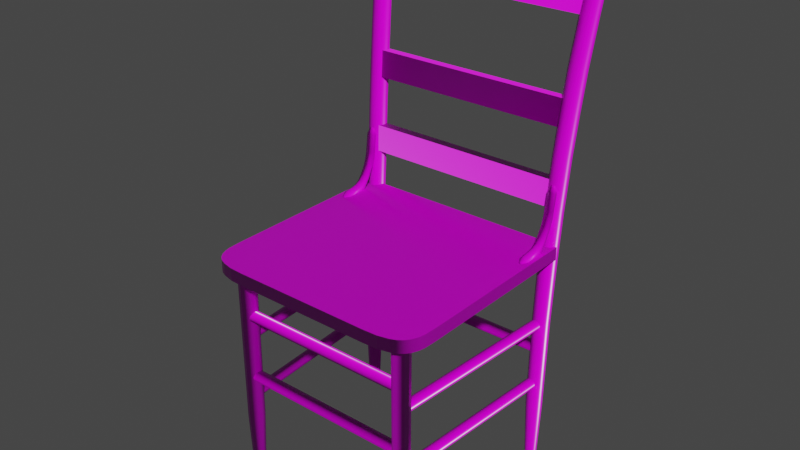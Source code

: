 # Source: painted_wooden_chair_02_4k.blend  (saved by Blender 4.0.36; exported with 4.5.12 LTS)
import bpy
from mathutils import Matrix  # noqa: F401  (used for matrix-valued properties, if any)

bpy.ops.wm.read_factory_settings(use_empty=True)
scene = bpy.context.scene
scene.name = 'Scene'

# ---- collections
col_painted_wooden_chair_02 = bpy.data.collections.new('painted_wooden_chair_02'); scene.collection.children.link(col_painted_wooden_chair_02)

# ---- images (referenced by path relative to the original .blend; pixels are not part of the script)
import os
ASSET_DIR = os.environ.get("B2B_ASSET_DIR", "")  # directory of the original .blend (textures are referenced by path, not embedded)
HERE = os.path.dirname(os.path.abspath(__file__))  # packed textures are extracted next to this script under _unpacked/

def load_image(name, relpath, width, height, colorspace="sRGB"):
    """Load a texture the original file referenced (path relative to the .blend, or extracted next to this script)."""
    p = next((c for c in (os.path.join(HERE, relpath), os.path.join(ASSET_DIR, relpath)) if relpath and os.path.exists(c)), "")
    if p:
        img = bpy.data.images.load(p, check_existing=True)
        img.name = name
    else:  # same state as the original file: an image datablock whose file is absent (Cycles renders it pink)
        img = bpy.data.images.new(name, width, height)
        img.source = "FILE"
        img.filepath = "//" + (relpath or name)
    img.colorspace_settings.name = colorspace
    return img
img_painted_wooden_chair_02_diff_png = load_image('painted_wooden_chair_02_diff.png', 'textures/painted_wooden_chair_02_diff_4k.jpg', 1024, 1024, 'sRGB')
img_painted_wooden_chair_02_rough_png = load_image('painted_wooden_chair_02_rough.png', 'textures/painted_wooden_chair_02_rough_4k.exr', 1024, 1024, 'Non-Color')
img_painted_wooden_chair_02_nor_gl_png = load_image('painted_wooden_chair_02_nor_gl.png', 'textures/painted_wooden_chair_02_nor_gl_4k.exr', 1024, 1024, 'Non-Color')

# ---- materials (node trees are filled in below, after node groups)
mat_painted_wooden_chair_02 = bpy.data.materials.new('painted_wooden_chair_02')
mat_painted_wooden_chair_02.use_transparent_shadow = False

# ---- node groups
ng_auto_smooth = bpy.data.node_groups.new('Auto Smooth', 'GeometryNodeTree')
_s = ng_auto_smooth.interface.new_socket(name='Geometry', in_out='OUTPUT', socket_type='NodeSocketGeometry')
_s = ng_auto_smooth.interface.new_socket(name='Geometry', in_out='INPUT', socket_type='NodeSocketGeometry')
_s = ng_auto_smooth.interface.new_socket(name='Angle', in_out='INPUT', socket_type='NodeSocketFloat')
_s.subtype = 'ANGLE'
_s.min_value = 0.0
_s.max_value = 3.142
ng_auto_smooth.is_modifier = True
_N = ng_auto_smooth.nodes; _L = ng_auto_smooth.links
n0 = _N.new('NodeGroupOutput'); n0.name = 'Group Output'; n0.location = (480, -100)
n1 = _N.new('NodeGroupInput'); n1.name = 'Group Input'; n1.location = (-420, -300)
n2 = _N.new('NodeGroupInput'); n2.name = 'Group Input.001'; n2.location = (-60, -100)
n3 = _N.new('GeometryNodeSetShadeSmooth'); n3.name = 'Set Shade Smooth'; n3.location = (120, -100)
n3.domain = 'EDGE'
n4 = _N.new('GeometryNodeSetShadeSmooth'); n4.name = 'Set Shade Smooth.001'; n4.location = (300, -100)
n5 = _N.new('GeometryNodeInputMeshEdgeAngle'); n5.name = 'Edge Angle'; n5.location = (-420, -220)
n6 = _N.new('GeometryNodeInputEdgeSmooth'); n6.name = 'Is Edge Smooth'; n6.location = (-60, -160)
n7 = _N.new('GeometryNodeInputShadeSmooth'); n7.name = 'Is Face Smooth'; n7.location = (-240, -340)
n8 = _N.new('FunctionNodeBooleanMath'); n8.name = 'Boolean Math'; n8.location = (-60, -220)
n9 = _N.new('FunctionNodeCompare'); n9.name = 'Compare'; n9.location = (-240, -180)
n9.operation = 'LESS_EQUAL'
_L.new(n5.outputs[0], n9.inputs[0])
_L.new(n4.outputs[0], n0.inputs[0])
_L.new(n1.outputs[1], n9.inputs[1])
_L.new(n9.outputs[0], n8.inputs[0])
_L.new(n7.outputs[0], n8.inputs[1])
_L.new(n2.outputs[0], n3.inputs[0])
_L.new(n6.outputs[0], n3.inputs[1])
_L.new(n3.outputs[0], n4.inputs[0])
_L.new(n8.outputs[0], n3.inputs[2])
n0.is_active_output = True

# ---- material node trees
mat_painted_wooden_chair_02.use_nodes = True; mat_painted_wooden_chair_02.node_tree.nodes.clear()
_N = mat_painted_wooden_chair_02.node_tree.nodes; _L = mat_painted_wooden_chair_02.node_tree.links
n0 = _N.new('ShaderNodeOutputMaterial'); n0.name = 'Material Output'; n0.location = (300, 300)
n1 = _N.new('ShaderNodeBsdfPrincipled'); n1.name = 'Principled BSDF'; n1.location = (10, 300)
n1.distribution = 'GGX'
n1.subsurface_method = 'BURLEY'
n1.inputs[3].default_value = 1.45
n1.inputs[27].default_value = (0.0, 0.0, 0.0, 1.0)
n1.inputs[28].default_value = 1.0
n2 = _N.new('ShaderNodeTexImage'); n2.name = 'Image Texture'; n2.location = (86, -40)
n2.label = 'Base Color'
n2.image = img_painted_wooden_chair_02_diff_png
n3 = _N.new('ShaderNodeTexImage'); n3.name = 'Image Texture.001'; n3.location = (86, -320)
n3.label = 'Roughness'
n3.image = img_painted_wooden_chair_02_rough_png
n4 = _N.new('ShaderNodeTexImage'); n4.name = 'Image Texture.002'; n4.location = (86, -600)
n4.label = 'Normal'
n4.image = img_painted_wooden_chair_02_nor_gl_png
n5 = _N.new('ShaderNodeNormalMap'); n5.name = 'Normal Map'; n5.location = (-240, -60)
n6 = _N.new('ShaderNodeMapping'); n6.name = 'Mapping'; n6.location = (230, -40)
n7 = _N.new('NodeReroute'); n7.name = 'Reroute'; n7.location = (36, -495)
n7.width = 16
n7.socket_idname = 'NodeSocketVector'
n8 = _N.new('ShaderNodeTexCoord'); n8.name = 'Texture Coordinate'; n8.location = (30, -40)
n9 = _N.new('NodeFrame'); n9.name = 'Frame'; n9.location = (-1270, 340)
n9.label = 'Mapping'
n9.width = 400
n10 = _N.new('NodeFrame'); n10.name = 'Frame.001'; n10.location = (-626, 540)
n10.label = 'Textures'
n10.width = 356
n2.parent = n10
n3.parent = n10
n4.parent = n10
n6.parent = n9
n7.parent = n10
n8.parent = n9
_L.new(n1.outputs[0], n0.inputs[0])
_L.new(n2.outputs[0], n1.inputs[0])
_L.new(n3.outputs[0], n1.inputs[2])
_L.new(n4.outputs[0], n5.inputs[1])
_L.new(n5.outputs[0], n1.inputs[5])
_L.new(n7.outputs[0], n2.inputs[0])
_L.new(n7.outputs[0], n3.inputs[0])
_L.new(n7.outputs[0], n4.inputs[0])
_L.new(n6.outputs[0], n7.inputs[0])
_L.new(n8.outputs[2], n6.inputs[0])
n0.is_active_output = True

# ---- world
world_world = bpy.data.worlds.new('World'); scene.world = world_world
world_world.use_nodes = True; world_world.node_tree.nodes.clear()
_N = world_world.node_tree.nodes; _L = world_world.node_tree.links
n0 = _N.new('ShaderNodeOutputWorld'); n0.name = 'World Output'; n0.location = (300, 300)
n1 = _N.new('ShaderNodeBackground'); n1.name = 'Background'; n1.location = (10, 300)
n1.inputs[0].default_value = (0.05088, 0.05088, 0.05088, 1.0)
_L.new(n1.outputs[0], n0.inputs[0])
n0.is_active_output = True
world_world.color = (0.05088, 0.05088, 0.05088)
world_world.use_sun_shadow = False
world_world.sun_shadow_jitter_overblur = 0.0

# ---- meshes
me_chair_001 = bpy.data.meshes.new('chair.001')
me_chair_001.from_pydata([(0.2015, -0.302, 0.5847), (0.2337, -0.3006, 0.5847), (0.248, -0.2977, 0.5847), (0.2638, -0.2911, 0.5848), (0.2757, -0.2821, 0.5849), (0.2845, -0.2708, 0.5849), (0.2911, -0.2556, 0.5849), (0.2973, -0.2285, 0.5848), (0.2988, -0.1906, 0.5847), (-0.2465, -0.302, 0.5845), (-0.2466, -0.3019, 0.5524), (-0.2465, -0.2971, 0.5845), (-0.2466, -0.2971, 0.5524), (0.2015, -0.302, 0.5525), (0.2337, -0.3006, 0.5525), (0.248, -0.2977, 0.5525), (0.2638, -0.2911, 0.5525), (0.2757, -0.2821, 0.5526), (0.2845, -0.2708, 0.5526), (0.2911, -0.2556, 0.5527), (0.2973, -0.2285, 0.5525), (0.2988, -0.1906, 0.5524), (-0.2548, -0.2544, 0.585), (-0.2552, -0.2546, 0.5524), (-0.2517, -0.2576, 0.585), (-0.2521, -0.2577, 0.5524), (0.2015, 0.2727, 0.5847), (0.2337, 0.2713, 0.5847), (0.248, 0.2684, 0.5847), (0.2638, 0.2618, 0.5848), (0.2757, 0.2528, 0.5849), (0.2845, 0.2415, 0.5849), (0.2911, 0.2263, 0.5849), (0.2973, 0.1992, 0.5848), (0.2988, 0.1614, 0.5847), (-0.2465, 0.2727, 0.5845), (-0.2466, 0.2726, 0.5524), (-0.2465, 0.2679, 0.5845), (-0.2466, 0.2678, 0.5524), (0.2015, 0.2727, 0.5525), (0.2337, 0.2713, 0.5525), (0.248, 0.2684, 0.5525), (0.2638, 0.2618, 0.5525), (0.2757, 0.2528, 0.5526), (0.2845, 0.2415, 0.5526), (0.2911, 0.2263, 0.5527), (0.2973, 0.1992, 0.5525), (0.2988, 0.1614, 0.5524), (-0.2548, 0.2252, 0.585), (-0.2552, 0.2253, 0.5524), (-0.2517, 0.2283, 0.585), (-0.2521, 0.2285, 0.5524), (0.2352, -0.2312, -3.328e-08), (0.2271, -0.2332, -3.328e-08), (0.2212, -0.2386, -3.328e-08), (0.219, -0.2459, -3.328e-08), (0.2212, -0.2533, -3.328e-08), (0.2271, -0.2587, -3.328e-08), (0.2352, -0.2607, -3.328e-08), (0.2432, -0.2587, -3.328e-08), (0.2492, -0.2533, -3.328e-08), (0.2513, -0.2459, -3.328e-08), (0.2492, -0.2386, -3.328e-08), (0.2432, -0.2332, -3.328e-08), (0.2352, -0.2259, 0.1439), (0.2242, -0.2285, 0.1439), (0.2161, -0.2359, 0.1439), (0.2132, -0.2459, 0.1439), (0.2161, -0.256, 0.1439), (0.2242, -0.2633, 0.1439), (0.2352, -0.266, 0.1439), (0.2462, -0.2633, 0.1439), (0.2542, -0.256, 0.1439), (0.2572, -0.2459, 0.1439), (0.2542, -0.2359, 0.1439), (0.2462, -0.2285, 0.1439), (0.2352, -0.2247, 0.5538), (0.2235, -0.2275, 0.5538), (0.215, -0.2353, 0.5538), (0.2119, -0.2459, 0.5538), (0.215, -0.2566, 0.5538), (0.2235, -0.2643, 0.5538), (0.2352, -0.2672, 0.5538), (0.2468, -0.2643, 0.5538), (0.2553, -0.2566, 0.5538), (0.2584, -0.2459, 0.5538), (0.2553, -0.2353, 0.5538), (0.2468, -0.2275, 0.5538), (0.2352, 0.2259, -3.328e-08), (0.2271, 0.2239, -3.328e-08), (0.2212, 0.2185, -3.328e-08), (0.219, 0.2111, -3.328e-08), (0.2212, 0.2038, -3.328e-08), (0.2271, 0.1984, -3.328e-08), (0.2352, 0.1964, -3.328e-08), (0.2432, 0.1984, -3.328e-08), (0.2492, 0.2038, -3.328e-08), (0.2513, 0.2111, -3.328e-08), (0.2492, 0.2185, -3.328e-08), (0.2432, 0.2239, -3.328e-08), (0.2352, 0.2312, 0.1439), (0.2242, 0.2285, 0.1439), (0.2161, 0.2212, 0.1439), (0.2132, 0.2111, 0.1439), (0.2161, 0.2011, 0.1439), (0.2242, 0.1937, 0.1439), (0.2352, 0.1911, 0.1439), (0.2462, 0.1937, 0.1439), (0.2542, 0.2011, 0.1439), (0.2572, 0.2111, 0.1439), (0.2542, 0.2212, 0.1439), (0.2462, 0.2285, 0.1439), (0.2352, 0.2324, 0.5538), (0.2235, 0.2295, 0.5538), (0.215, 0.2218, 0.5538), (0.2119, 0.2111, 0.5538), (0.215, 0.2005, 0.5538), (0.2235, 0.1927, 0.5538), (0.2352, 0.1899, 0.5538), (0.2468, 0.1927, 0.5538), (0.2553, 0.2005, 0.5538), (0.2584, 0.2111, 0.5538), (0.2553, 0.2218, 0.5538), (0.2468, 0.2295, 0.5538), (-0.2352, -0.2615, -3.328e-08), (-0.2432, -0.2635, -3.328e-08), (-0.2492, -0.2689, -3.328e-08), (-0.2513, -0.2763, -3.328e-08), (-0.2492, -0.2837, -3.328e-08), (-0.2432, -0.2891, -3.328e-08), (-0.2352, -0.291, -3.328e-08), (-0.2271, -0.2891, -3.328e-08), (-0.2212, -0.2837, -3.328e-08), (-0.219, -0.2763, -3.328e-08), (-0.2212, -0.2689, -3.328e-08), (-0.2271, -0.2635, -3.328e-08), (-0.2366, -0.2562, 0.1439), (-0.2476, -0.2589, 0.1439), (-0.2556, -0.2662, 0.1439), (-0.2585, -0.2763, 0.1439), (-0.2556, -0.2863, 0.1439), (-0.2476, -0.2937, 0.1439), (-0.2366, -0.2964, 0.1439), (-0.2256, -0.2937, 0.1439), (-0.2175, -0.2863, 0.1439), (-0.2146, -0.2763, 0.1439), (-0.2175, -0.2662, 0.1439), (-0.2256, -0.2589, 0.1439), (-0.2541, -0.2563, 0.5679), (-0.2662, -0.2593, 0.5669), (-0.2751, -0.2675, 0.5662), (-0.2784, -0.2786, 0.566), (-0.2751, -0.2898, 0.5662), (-0.2662, -0.2979, 0.5669), (-0.2541, -0.3009, 0.5679), (-0.242, -0.2979, 0.5689), (-0.2331, -0.2898, 0.5696), (-0.2298, -0.2786, 0.5698), (-0.2331, -0.2675, 0.5696), (-0.242, -0.2593, 0.5689), (-0.2646, -0.287, 0.3789), (-0.2561, -0.2948, 0.3793), (-0.2328, -0.2578, 0.3804), (-0.2444, -0.2549, 0.3799), (-0.2561, -0.2578, 0.3793), (-0.2646, -0.2656, 0.3789), (-0.2242, -0.287, 0.3808), (-0.2211, -0.2763, 0.381), (-0.2444, -0.2976, 0.3799), (-0.2677, -0.2763, 0.3788), (-0.2242, -0.2656, 0.3808), (-0.2328, -0.2948, 0.3804), (-0.2723, -0.2629, 0.7973), (-0.2844, -0.2659, 0.7959), (-0.2933, -0.274, 0.7949), (-0.2965, -0.2852, 0.7945), (-0.2933, -0.2963, 0.7949), (-0.2844, -0.3045, 0.7959), (-0.2723, -0.3074, 0.7973), (-0.2602, -0.3045, 0.7988), (-0.2514, -0.2963, 0.7998), (-0.2481, -0.2852, 0.8002), (-0.2514, -0.274, 0.7998), (-0.2602, -0.2659, 0.7988), (-0.2966, -0.2721, 0.9998), (-0.3086, -0.2751, 0.998), (-0.3174, -0.2833, 0.9967), (-0.3206, -0.2944, 0.9962), (-0.3174, -0.3056, 0.9967), (-0.3086, -0.3137, 0.998), (-0.2966, -0.3167, 0.9998), (-0.2845, -0.3137, 1.002), (-0.2757, -0.3056, 1.003), (-0.2725, -0.2944, 1.003), (-0.2757, -0.2833, 1.003), (-0.2845, -0.2751, 1.002), (-0.3395, -0.2913, 1.264), (-0.3514, -0.2942, 1.263), (-0.3601, -0.3022, 1.263), (-0.3633, -0.3131, 1.263), (-0.3601, -0.324, 1.263), (-0.3514, -0.3319, 1.263), (-0.3395, -0.3349, 1.264), (-0.3275, -0.3319, 1.264), (-0.3188, -0.324, 1.264), (-0.3156, -0.3131, 1.264), (-0.3188, -0.3022, 1.264), (-0.3275, -0.2942, 1.264), (-0.3258, -0.321, 1.112), (-0.3346, -0.3129, 1.111), (-0.3139, -0.2799, 1.113), (-0.3019, -0.2828, 1.114), (-0.3346, -0.2909, 1.111), (-0.3258, -0.2828, 1.112), (-0.2899, -0.3019, 1.115), (-0.2931, -0.3129, 1.115), (-0.3139, -0.324, 1.113), (-0.3378, -0.3019, 1.111), (-0.2931, -0.2909, 1.115), (-0.3019, -0.321, 1.114), (-0.2836, -0.2673, 0.8986), (-0.2715, -0.2702, 0.9002), (-0.3045, -0.2784, 0.8958), (-0.2957, -0.2702, 0.897), (-0.2595, -0.2895, 0.9018), (-0.2627, -0.3007, 0.9014), (-0.2836, -0.3118, 0.8986), (-0.2957, -0.3088, 0.897), (-0.3077, -0.2895, 0.8954), (-0.2627, -0.2784, 0.9014), (-0.2715, -0.3088, 0.9002), (-0.3045, -0.3007, 0.8958), (-0.237, -0.2807, 0.6685), (-0.2402, -0.2918, 0.6681), (-0.2612, -0.303, 0.6661), (-0.2733, -0.3, 0.665), (-0.2855, -0.2807, 0.6638), (-0.2822, -0.2696, 0.6641), (-0.2402, -0.2696, 0.6681), (-0.2491, -0.3, 0.6673), (-0.2822, -0.2918, 0.6641), (-0.2491, -0.2614, 0.6673), (-0.2733, -0.2614, 0.665), (-0.2612, -0.2584, 0.6661), (-0.2352, 0.2312, 3.328e-08), (-0.2432, 0.2332, 3.328e-08), (-0.2492, 0.2386, 3.328e-08), (-0.2513, 0.2459, 3.328e-08), (-0.2492, 0.2533, 3.328e-08), (-0.2432, 0.2587, 3.328e-08), (-0.2352, 0.2607, 3.328e-08), (-0.2271, 0.2587, 3.328e-08), (-0.2212, 0.2533, 3.328e-08), (-0.219, 0.2459, 3.328e-08), (-0.2212, 0.2386, 3.328e-08), (-0.2271, 0.2332, 3.328e-08), (-0.2366, 0.2259, 0.1439), (-0.2476, 0.2285, 0.1439), (-0.2556, 0.2359, 0.1439), (-0.2585, 0.2459, 0.1439), (-0.2556, 0.256, 0.1439), (-0.2476, 0.2633, 0.1439), (-0.2366, 0.266, 0.1439), (-0.2256, 0.2633, 0.1439), (-0.2175, 0.256, 0.1439), (-0.2146, 0.2459, 0.1439), (-0.2175, 0.2359, 0.1439), (-0.2256, 0.2285, 0.1439), (-0.2541, 0.226, 0.5679), (-0.2662, 0.229, 0.5669), (-0.2751, 0.2371, 0.5662), (-0.2784, 0.2483, 0.566), (-0.2751, 0.2594, 0.5662), (-0.2662, 0.2676, 0.5669), (-0.2541, 0.2706, 0.5679), (-0.242, 0.2676, 0.5689), (-0.2331, 0.2594, 0.5696), (-0.2298, 0.2483, 0.5698), (-0.2331, 0.2371, 0.5696), (-0.242, 0.229, 0.5689), (-0.2646, 0.2566, 0.3789), (-0.2561, 0.2644, 0.3793), (-0.2328, 0.2275, 0.3804), (-0.2444, 0.2246, 0.3799), (-0.2561, 0.2275, 0.3793), (-0.2646, 0.2353, 0.3789), (-0.2242, 0.2566, 0.3808), (-0.2211, 0.2459, 0.381), (-0.2444, 0.2673, 0.3799), (-0.2677, 0.2459, 0.3788), (-0.2242, 0.2353, 0.3808), (-0.2328, 0.2644, 0.3804), (-0.2723, 0.2325, 0.7973), (-0.2844, 0.2355, 0.7959), (-0.2933, 0.2437, 0.7949), (-0.2965, 0.2548, 0.7945), (-0.2933, 0.266, 0.7949), (-0.2844, 0.2741, 0.7959), (-0.2723, 0.2771, 0.7973), (-0.2602, 0.2741, 0.7988), (-0.2514, 0.266, 0.7998), (-0.2481, 0.2548, 0.8002), (-0.2514, 0.2437, 0.7998), (-0.2602, 0.2355, 0.7988), (-0.2966, 0.2418, 0.9998), (-0.3086, 0.2448, 0.998), (-0.3174, 0.2529, 0.9967), (-0.3206, 0.2641, 0.9962), (-0.3174, 0.2752, 0.9967), (-0.3086, 0.2834, 0.998), (-0.2966, 0.2864, 0.9998), (-0.2845, 0.2834, 1.002), (-0.2757, 0.2752, 1.003), (-0.2725, 0.2641, 1.003), (-0.2757, 0.2529, 1.003), (-0.2845, 0.2448, 1.002), (-0.3395, 0.261, 1.264), (-0.3514, 0.2639, 1.263), (-0.3601, 0.2719, 1.263), (-0.3633, 0.2827, 1.263), (-0.3601, 0.2936, 1.263), (-0.3514, 0.3016, 1.263), (-0.3395, 0.3045, 1.264), (-0.3275, 0.3016, 1.264), (-0.3188, 0.2936, 1.264), (-0.3156, 0.2827, 1.264), (-0.3188, 0.2719, 1.264), (-0.3275, 0.2639, 1.264), (-0.3258, 0.2907, 1.112), (-0.3346, 0.2826, 1.111), (-0.3139, 0.2495, 1.113), (-0.3019, 0.2525, 1.114), (-0.3346, 0.2605, 1.111), (-0.3258, 0.2525, 1.112), (-0.2899, 0.2716, 1.115), (-0.2931, 0.2826, 1.115), (-0.3139, 0.2936, 1.113), (-0.3378, 0.2716, 1.111), (-0.2931, 0.2605, 1.115), (-0.3019, 0.2907, 1.114), (-0.2836, 0.2369, 0.8986), (-0.2715, 0.2399, 0.9002), (-0.3045, 0.2481, 0.8958), (-0.2957, 0.2399, 0.897), (-0.2595, 0.2592, 0.9018), (-0.2627, 0.2703, 0.9014), (-0.2836, 0.2815, 0.8986), (-0.2957, 0.2785, 0.897), (-0.3077, 0.2592, 0.8954), (-0.2627, 0.2481, 0.9014), (-0.2715, 0.2785, 0.9002), (-0.3045, 0.2703, 0.8958), (-0.237, 0.2504, 0.6685), (-0.2402, 0.2615, 0.6681), (-0.2612, 0.2726, 0.6661), (-0.2733, 0.2697, 0.665), (-0.2855, 0.2504, 0.6638), (-0.2822, 0.2392, 0.6641), (-0.2402, 0.2392, 0.6681), (-0.2491, 0.2697, 0.6673), (-0.2822, 0.2615, 0.6641), (-0.2491, 0.2311, 0.6673), (-0.2733, 0.2311, 0.665), (-0.2612, 0.2281, 0.6661), (-0.2735, -0.2711, 0.6753), (-0.2784, -0.2711, 0.7422), (-0.2735, 0.2409, 0.6753), (-0.2784, 0.2409, 0.7422), (-0.2467, -0.2711, 0.6771), (-0.2516, -0.2711, 0.7439), (-0.2467, 0.2409, 0.6771), (-0.2516, 0.2409, 0.7439), (-0.2935, -0.2762, 0.8628), (-0.301, -0.2762, 0.9294), (-0.2935, 0.2435, 0.8628), (-0.301, 0.2435, 0.9294), (-0.2667, -0.2762, 0.8655), (-0.2743, -0.2762, 0.9322), (-0.2667, 0.2435, 0.8655), (-0.2743, 0.2435, 0.9322), (-0.3255, -0.2993, 1.112), (-0.3488, -0.2993, 1.25), (-0.3255, 0.2717, 1.112), (-0.3488, 0.2717, 1.25), (-0.2989, -0.2993, 1.116), (-0.3223, -0.2993, 1.254), (-0.2989, 0.2717, 1.116), (-0.3223, 0.2717, 1.254), (0.2202, -0.2345, 0.4296), (0.2222, -0.2345, 0.4368), (0.2278, -0.2345, 0.4421), (0.2354, -0.2345, 0.4441), (0.243, -0.2345, 0.4421), (0.2485, -0.2345, 0.4368), (0.2506, -0.2351, 0.4296), (0.2485, -0.2345, 0.4224), (0.243, -0.2345, 0.4171), (0.2354, -0.2345, 0.4151), (0.2278, -0.2345, 0.4171), (0.2222, -0.2345, 0.4224), (0.2202, 0.2027, 0.4296), (0.2222, 0.2027, 0.4368), (0.2278, 0.2027, 0.4421), (0.2354, 0.2027, 0.4441), (0.243, 0.2027, 0.4421), (0.2485, 0.2027, 0.4368), (0.2506, 0.2027, 0.4296), (0.2485, 0.2027, 0.4224), (0.243, 0.2027, 0.4171), (0.2354, 0.2027, 0.4151), (0.2278, 0.2027, 0.4171), (0.2222, 0.2027, 0.4224), (0.2202, -0.2355, 0.264), (0.2222, -0.2345, 0.2712), (0.2278, -0.2345, 0.2765), (0.2354, -0.2345, 0.2784), (0.243, -0.2345, 0.2765), (0.2485, -0.2345, 0.2712), (0.2506, -0.2357, 0.264), (0.2485, -0.2345, 0.2567), (0.243, -0.2345, 0.2514), (0.2354, -0.2345, 0.2495), (0.2278, -0.2345, 0.2514), (0.2222, -0.2345, 0.2567), (0.2202, 0.2027, 0.264), (0.2222, 0.2027, 0.2712), (0.2278, 0.2027, 0.2765), (0.2354, 0.2027, 0.2784), (0.243, 0.2027, 0.2765), (0.2485, 0.2027, 0.2712), (0.2506, 0.2027, 0.264), (0.2485, 0.2027, 0.2567), (0.243, 0.2027, 0.2514), (0.2354, 0.2027, 0.2495), (0.2278, 0.2027, 0.2514), (0.2222, 0.2027, 0.2567), (0.231, -0.2319, 0.3741), (0.2312, -0.2338, 0.3813), (0.2316, -0.2388, 0.3866), (0.2321, -0.2458, 0.3885), (0.2327, -0.2527, 0.3866), (0.2331, -0.2578, 0.3813), (0.2333, -0.2596, 0.3741), (0.2331, -0.2578, 0.3668), (0.2327, -0.2527, 0.3615), (0.2321, -0.2458, 0.3596), (0.2316, -0.2388, 0.3615), (0.2312, -0.2338, 0.3668), (-0.2445, -0.2635, 0.3741), (-0.2443, -0.2654, 0.3813), (-0.2439, -0.2705, 0.3866), (-0.2433, -0.2774, 0.3885), (-0.2428, -0.2843, 0.3866), (-0.2424, -0.2894, 0.3813), (-0.2422, -0.2912, 0.3741), (-0.2424, -0.2894, 0.3668), (-0.2428, -0.2843, 0.3615), (-0.2433, -0.2774, 0.3596), (-0.2439, -0.2705, 0.3615), (-0.2443, -0.2654, 0.3668), (0.2313, -0.2319, 0.2084), (0.2314, -0.2338, 0.2157), (0.2318, -0.2388, 0.221), (0.2324, -0.2458, 0.2229), (0.233, -0.2527, 0.221), (0.2334, -0.2578, 0.2157), (0.2335, -0.2596, 0.2084), (0.2334, -0.2578, 0.2012), (0.233, -0.2527, 0.1959), (0.2324, -0.2458, 0.194), (0.2318, -0.2388, 0.1959), (0.2314, -0.2338, 0.2012), (-0.2467, -0.2635, 0.2084), (-0.2466, -0.2654, 0.2157), (-0.2462, -0.2705, 0.221), (-0.2456, -0.2774, 0.2229), (-0.245, -0.2843, 0.221), (-0.2446, -0.2894, 0.2157), (-0.2445, -0.2912, 0.2084), (-0.2446, -0.2894, 0.2012), (-0.245, -0.2843, 0.1959), (-0.2456, -0.2774, 0.194), (-0.2462, -0.2705, 0.1959), (-0.2466, -0.2654, 0.2012), (-0.2561, -0.2698, 0.3017), (-0.254, -0.2698, 0.309), (-0.2485, -0.2698, 0.3143), (-0.2409, -0.2698, 0.3162), (-0.2333, -0.2698, 0.3143), (-0.2277, -0.2698, 0.309), (-0.2257, -0.2698, 0.3017), (-0.2277, -0.2698, 0.2945), (-0.2333, -0.2698, 0.2892), (-0.2409, -0.2698, 0.2873), (-0.2485, -0.2698, 0.2892), (-0.254, -0.2698, 0.2945), (-0.2561, 0.238, 0.3017), (-0.254, 0.238, 0.309), (-0.2485, 0.238, 0.3143), (-0.2409, 0.238, 0.3162), (-0.2333, 0.238, 0.3143), (-0.2277, 0.238, 0.309), (-0.2257, 0.238, 0.3017), (-0.2277, 0.238, 0.2945), (-0.2333, 0.238, 0.2892), (-0.2409, 0.238, 0.2873), (-0.2485, 0.238, 0.2892), (-0.254, 0.238, 0.2945), (-0.1438, -0.2909, 0.5844), (-0.1384, -0.2885, 0.5843), (-0.13, -0.2836, 0.5844), (-0.1283, -0.2804, 0.5843), (-0.1289, -0.2776, 0.5843), (-0.1332, -0.2742, 0.5843), (-0.1435, -0.2695, 0.5843), (-0.1553, -0.2691, 0.5844), (-0.1771, -0.27, 0.5843), (-0.1975, -0.272, 0.5843), (-0.2024, -0.2765, 0.5843), (-0.2045, -0.279, 0.5843), (-0.2044, -0.2829, 0.5843), (-0.2016, -0.2863, 0.5843), (-0.1982, -0.2894, 0.5843), (-0.1918, -0.2905, 0.5843), (-0.1717, -0.2912, 0.5843), (-0.1471, -0.2912, 0.5843), (-0.1294, -0.2799, 0.588), (-0.1443, -0.2798, 0.5961), (-0.167, -0.281, 0.5977), (-0.181, -0.2809, 0.601), (-0.193, -0.2809, 0.6083), (-0.2035, -0.2801, 0.621), (-0.2105, -0.2807, 0.6331), (-0.2168, -0.2807, 0.6469), (-0.2219, -0.2809, 0.6642), (-0.2244, -0.2808, 0.678), (-0.227, -0.2746, 0.678), (-0.2296, -0.2822, 0.7229), (-0.2374, -0.2818, 0.7348), (-0.24, -0.2816, 0.7367), (-0.2444, -0.282, 0.7376), (-0.2444, -0.2859, 0.7366), (-0.2445, -0.2889, 0.7333), (-0.2449, -0.2919, 0.7266), (-0.2448, -0.2925, 0.7183), (-0.2424, -0.292, 0.6901), (-0.2409, -0.2908, 0.6705), (-0.239, -0.2895, 0.6502), (-0.2382, -0.2886, 0.6416), (-0.237, -0.2861, 0.6347), (-0.2361, -0.2833, 0.6297), (-0.2358, -0.2805, 0.6285), (-0.236, -0.2782, 0.6306), (-0.2367, -0.2757, 0.6354), (-0.2377, -0.2734, 0.6425), (-0.2389, -0.272, 0.6505), (-0.2398, -0.2711, 0.659), (-0.2423, -0.2709, 0.6845), (-0.2459, -0.2707, 0.7166), (-0.2462, -0.2709, 0.7217), (-0.2457, -0.273, 0.7282), (-0.2454, -0.2756, 0.7347), (-0.2448, -0.2789, 0.7372), (-0.2381, -0.2858, 0.7335), (-0.2384, -0.2776, 0.7339), (-0.2404, -0.2872, 0.7334), (-0.2334, -0.2896, 0.7226), (-0.2277, -0.2893, 0.6776), (-0.225, -0.2889, 0.6647), (-0.2192, -0.2889, 0.6448), (-0.2127, -0.2892, 0.6303), (-0.2056, -0.2887, 0.6189), (-0.1943, -0.2879, 0.6063), (-0.182, -0.2874, 0.599), (-0.1654, -0.2874, 0.5951), (-0.1443, -0.2863, 0.5941), (-0.1304, -0.2827, 0.5877), (-0.1431, -0.2897, 0.5893), (-0.1638, -0.2904, 0.5912), (-0.1861, -0.2915, 0.5942), (-0.1989, -0.2921, 0.6006), (-0.2118, -0.2922, 0.617), (-0.2189, -0.2923, 0.629), (-0.2256, -0.2924, 0.6441), (-0.2308, -0.2923, 0.6636), (-0.2332, -0.2923, 0.6772), (-0.2381, -0.2923, 0.721), (-0.2397, -0.2905, 0.7271), (-0.2318, -0.2752, 0.7227), (-0.224, -0.2748, 0.6627), (-0.2193, -0.2741, 0.6457), (-0.213, -0.2737, 0.6313), (-0.206, -0.2735, 0.6193), (-0.1942, -0.2735, 0.6054), (-0.1819, -0.273, 0.598), (-0.1671, -0.273, 0.5948), (-0.1444, -0.2729, 0.5932), (-0.1303, -0.2771, 0.5875), (-0.1445, -0.2699, 0.5887), (-0.1677, -0.2698, 0.59), (-0.1857, -0.2696, 0.5923), (-0.2, -0.27, 0.6026), (-0.2114, -0.2702, 0.6166), (-0.2182, -0.2706, 0.6301), (-0.2255, -0.2705, 0.6445), (-0.2303, -0.2708, 0.6634), (-0.2327, -0.2709, 0.6782), (-0.2365, -0.2715, 0.7216), (-0.2408, -0.2763, 0.734), (-0.2053, -0.2905, 0.594), (-0.2183, -0.291, 0.6132), (-0.227, -0.2906, 0.6274), (-0.2116, -0.2842, 0.593), (-0.2239, -0.2849, 0.6111), (-0.2321, -0.2826, 0.6249), (-0.2076, -0.2715, 0.5966), (-0.2189, -0.272, 0.6122), (-0.2271, -0.2718, 0.6282), (-0.2127, -0.2772, 0.595), (-0.2236, -0.2762, 0.612), (-0.1441, 0.2404, 0.5846), (-0.1386, 0.2427, 0.5844), (-0.1301, 0.2475, 0.5844), (-0.1284, 0.2506, 0.5843), (-0.1288, 0.2534, 0.5843), (-0.1331, 0.2569, 0.5842), (-0.1433, 0.2618, 0.5841), (-0.1551, 0.2624, 0.5842), (-0.1769, 0.2618, 0.5841), (-0.1973, 0.2602, 0.5842), (-0.2024, 0.2559, 0.5842), (-0.2045, 0.2534, 0.5843), (-0.2044, 0.2494, 0.5843), (-0.2017, 0.246, 0.5844), (-0.1983, 0.2429, 0.5844), (-0.192, 0.2416, 0.5845), (-0.1719, 0.2406, 0.5845), (-0.1473, 0.2401, 0.5845), (-0.1294, 0.2512, 0.588), (-0.1443, 0.2517, 0.5961), (-0.167, 0.251, 0.5977), (-0.181, 0.2513, 0.601), (-0.193, 0.2517, 0.6083), (-0.2034, 0.2528, 0.621), (-0.2105, 0.2526, 0.6331), (-0.2168, 0.2529, 0.6469), (-0.2219, 0.2532, 0.6642), (-0.2244, 0.2536, 0.678), (-0.2269, 0.2598, 0.6778), (-0.2296, 0.253, 0.7229), (-0.2373, 0.2538, 0.7348), (-0.2399, 0.2541, 0.7367), (-0.2451, 0.2538, 0.7372), (-0.2451, 0.2503, 0.7361), (-0.2453, 0.2476, 0.733), (-0.2458, 0.2448, 0.7263), (-0.2456, 0.2441, 0.7181), (-0.2433, 0.244, 0.6903), (-0.2418, 0.2432, 0.6708), (-0.2399, 0.2439, 0.6507), (-0.2391, 0.2446, 0.6421), (-0.2378, 0.2483, 0.6352), (-0.2369, 0.2506, 0.6302), (-0.2366, 0.2531, 0.629), (-0.2368, 0.2552, 0.631), (-0.2373, 0.2575, 0.6358), (-0.2383, 0.2597, 0.6427), (-0.2394, 0.2611, 0.6506), (-0.2414, 0.2616, 0.6591), (-0.2439, 0.2622, 0.6843), (-0.2462, 0.2639, 0.7161), (-0.2465, 0.2638, 0.7212), (-0.2462, 0.2617, 0.7277), (-0.2459, 0.2595, 0.7341), (-0.2454, 0.2566, 0.7367), (-0.2381, 0.2497, 0.7336), (-0.2383, 0.2579, 0.7338), (-0.2405, 0.2483, 0.7335), (-0.2335, 0.2456, 0.7227), (-0.2278, 0.2451, 0.6777), (-0.2252, 0.2452, 0.6648), (-0.2193, 0.2448, 0.645), (-0.2129, 0.2441, 0.6305), (-0.2057, 0.2443, 0.6191), (-0.1945, 0.2447, 0.6064), (-0.1821, 0.2448, 0.5991), (-0.1655, 0.2445, 0.5952), (-0.1444, 0.2452, 0.5942), (-0.1305, 0.2484, 0.5877), (-0.1433, 0.2416, 0.5895), (-0.164, 0.2414, 0.5914), (-0.1863, 0.2407, 0.5944), (-0.1991, 0.2405, 0.6008), (-0.212, 0.2408, 0.6172), (-0.2191, 0.2411, 0.6292), (-0.2258, 0.2414, 0.6443), (-0.231, 0.2419, 0.6638), (-0.2334, 0.2421, 0.6774), (-0.2383, 0.243, 0.7212), (-0.2398, 0.245, 0.7273), (-0.2316, 0.26, 0.7226), (-0.2239, 0.2592, 0.6626), (-0.2192, 0.2596, 0.6456), (-0.2128, 0.2596, 0.6311), (-0.2059, 0.2595, 0.6192), (-0.1941, 0.259, 0.6053), (-0.1818, 0.2592, 0.5979), (-0.1669, 0.2588, 0.5947), (-0.1442, 0.2586, 0.593), (-0.1302, 0.254, 0.5874), (-0.1443, 0.2615, 0.5885), (-0.1675, 0.262, 0.5898), (-0.1854, 0.2625, 0.5921), (-0.1998, 0.2626, 0.6024), (-0.2112, 0.2629, 0.6164), (-0.218, 0.2628, 0.6299), (-0.2252, 0.2633, 0.6443), (-0.2301, 0.2634, 0.6632), (-0.2325, 0.2636, 0.678), (-0.2362, 0.2638, 0.7214), (-0.2407, 0.2593, 0.7339), (-0.2055, 0.242, 0.5941), (-0.2185, 0.2421, 0.6134), (-0.2272, 0.2429, 0.6276), (-0.2117, 0.2484, 0.593), (-0.224, 0.2482, 0.6112), (-0.2321, 0.2509, 0.6249), (-0.2074, 0.2611, 0.5964), (-0.2188, 0.2611, 0.6121), (-0.2269, 0.2617, 0.628), (-0.2126, 0.2555, 0.595), (-0.2235, 0.257, 0.6119), (0.2295, 0.1984, 0.3741), (0.2296, 0.2002, 0.3813), (0.23, 0.2053, 0.3866), (0.2306, 0.2122, 0.3885), (0.2311, 0.2191, 0.3866), (0.2316, 0.2242, 0.3813), (0.2317, 0.2261, 0.3741), (0.2316, 0.2242, 0.3668), (0.2311, 0.2191, 0.3615), (0.2306, 0.2122, 0.3596), (0.23, 0.2053, 0.3615), (0.2296, 0.2002, 0.3668), (-0.2489, 0.23, 0.3741), (-0.2488, 0.2318, 0.3813), (-0.2483, 0.2369, 0.3866), (-0.2478, 0.2438, 0.3885), (-0.2472, 0.2508, 0.3866), (-0.2468, 0.2558, 0.3813), (-0.2467, 0.2577, 0.3741), (-0.2468, 0.2558, 0.3668), (-0.2472, 0.2508, 0.3615), (-0.2478, 0.2438, 0.3596), (-0.2483, 0.2369, 0.3615), (-0.2488, 0.2318, 0.3668), (0.2297, 0.1984, 0.2084), (0.2299, 0.2002, 0.2157), (0.2303, 0.2053, 0.221), (0.2308, 0.2122, 0.2229), (0.2314, 0.2191, 0.221), (0.2318, 0.2242, 0.2157), (0.232, 0.2261, 0.2084), (0.2318, 0.2242, 0.2012), (0.2314, 0.2191, 0.1959), (0.2308, 0.2122, 0.194), (0.2303, 0.2053, 0.1959), (0.2299, 0.2002, 0.2012), (-0.2512, 0.23, 0.2084), (-0.251, 0.2318, 0.2157), (-0.2506, 0.2369, 0.221), (-0.25, 0.2438, 0.2229), (-0.2495, 0.2508, 0.221), (-0.2491, 0.2558, 0.2157), (-0.2489, 0.2577, 0.2084), (-0.2491, 0.2558, 0.2012), (-0.2495, 0.2508, 0.1959), (-0.25, 0.2438, 0.194), (-0.2506, 0.2369, 0.1959), (-0.251, 0.2318, 0.2012)], [], [(10, 9, 11, 12), (6, 19, 20, 7), (4, 17, 18, 5), (2, 15, 16, 3), (0, 13, 14, 1), (7, 20, 21, 8), (5, 18, 19, 6), (3, 16, 17, 4), (1, 14, 15, 2), (10, 13, 0, 9), (36, 38, 37, 35), (32, 33, 46, 45), (30, 31, 44, 43), (28, 29, 42, 41), (26, 27, 40, 39), (33, 34, 47, 46), (31, 32, 45, 44), (29, 30, 43, 42), (27, 28, 41, 40), (47, 34, 8, 21), (23, 22, 48, 49), (25, 24, 22, 23), (50, 51, 49, 48), (26, 39, 36, 35), (37, 38, 51, 50), (12, 11, 24, 25), (34, 48, 22, 8), (7, 8, 22, 24), (11, 9, 0, 1), (24, 11, 1, 2), (7, 24, 2, 3), (6, 7, 3, 4), (6, 4, 5), (27, 26, 35, 37), (50, 48, 34, 33), (37, 50, 33, 32), (27, 37, 32, 31), (28, 27, 31, 30), (28, 30, 29), (47, 21, 23, 49), (25, 23, 21, 20), (12, 25, 20, 19), (10, 12, 19, 18), (13, 10, 18, 17), (14, 13, 17, 16), (14, 16, 15), (46, 47, 49, 51), (45, 46, 51, 38), (44, 45, 38, 36), (43, 44, 36, 39), (42, 43, 39, 40), (42, 40, 41), (59, 71, 70, 58), (56, 68, 67, 55), (63, 75, 74, 62), (53, 65, 64, 52), (60, 72, 71, 59), (57, 69, 68, 56), (52, 64, 75, 63), (54, 66, 65, 53), (61, 73, 72, 60), (58, 70, 69, 57), (55, 67, 66, 54), (62, 74, 73, 61), (69, 81, 80, 68), (64, 76, 87, 75), (66, 78, 77, 65), (73, 85, 84, 72), (70, 82, 81, 69), (67, 79, 78, 66), (74, 86, 85, 73), (71, 83, 82, 70), (68, 80, 79, 67), (75, 87, 86, 74), (65, 77, 76, 64), (72, 84, 83, 71), (53, 52, 63, 62, 61, 60, 59, 58, 57, 56, 55, 54), (95, 107, 106, 94), (92, 104, 103, 91), (99, 111, 110, 98), (89, 101, 100, 88), (96, 108, 107, 95), (93, 105, 104, 92), (88, 100, 111, 99), (90, 102, 101, 89), (97, 109, 108, 96), (94, 106, 105, 93), (91, 103, 102, 90), (98, 110, 109, 97), (105, 117, 116, 104), (100, 112, 123, 111), (102, 114, 113, 101), (109, 121, 120, 108), (106, 118, 117, 105), (103, 115, 114, 102), (110, 122, 121, 109), (107, 119, 118, 106), (104, 116, 115, 103), (111, 123, 122, 110), (101, 113, 112, 100), (108, 120, 119, 107), (89, 88, 99, 98, 97, 96, 95, 94, 93, 92, 91, 90), (131, 143, 142, 130), (128, 140, 139, 127), (135, 147, 146, 134), (125, 137, 136, 124), (132, 144, 143, 131), (129, 141, 140, 128), (124, 136, 147, 135), (126, 138, 137, 125), (133, 145, 144, 132), (130, 142, 141, 129), (127, 139, 138, 126), (134, 146, 145, 133), (161, 153, 152, 160), (163, 148, 159, 162), (165, 150, 149, 164), (167, 157, 156, 166), (168, 154, 153, 161), (169, 151, 150, 165), (170, 158, 157, 167), (171, 155, 154, 168), (160, 152, 151, 169), (162, 159, 158, 170), (164, 149, 148, 163), (166, 156, 155, 171), (125, 124, 135, 134, 133, 132, 131, 130, 129, 128, 127, 126), (144, 166, 171, 143), (137, 164, 163, 136), (147, 162, 170, 146), (140, 160, 169, 139), (143, 171, 168, 142), (146, 170, 167, 145), (139, 169, 165, 138), (142, 168, 161, 141), (145, 167, 166, 144), (138, 165, 164, 137), (136, 163, 162, 147), (141, 161, 160, 140), (232, 181, 180, 233), (234, 178, 177, 235), (236, 175, 174, 237), (238, 182, 181, 232), (239, 179, 178, 234), (240, 176, 175, 236), (241, 183, 182, 238), (242, 173, 172, 243), (233, 180, 179, 239), (235, 177, 176, 240), (243, 172, 183, 241), (237, 174, 173, 242), (220, 184, 195, 221), (222, 186, 185, 223), (224, 193, 192, 225), (226, 190, 189, 227), (228, 187, 186, 222), (229, 194, 193, 224), (230, 191, 190, 226), (231, 188, 187, 228), (221, 195, 194, 229), (223, 185, 184, 220), (225, 192, 191, 230), (227, 189, 188, 231), (208, 201, 200, 209), (210, 196, 207, 211), (212, 198, 197, 213), (214, 205, 204, 215), (216, 202, 201, 208), (217, 199, 198, 212), (218, 206, 205, 214), (219, 203, 202, 216), (209, 200, 199, 217), (211, 207, 206, 218), (213, 197, 196, 210), (215, 204, 203, 219), (197, 198, 199, 200, 201, 202, 203, 204, 205, 206, 207, 196), (192, 215, 219, 191), (185, 213, 210, 184), (195, 211, 218, 194), (188, 209, 217, 187), (191, 219, 216, 190), (194, 218, 214, 193), (187, 217, 212, 186), (190, 216, 208, 189), (193, 214, 215, 192), (186, 212, 213, 185), (184, 210, 211, 195), (189, 208, 209, 188), (177, 227, 231, 176), (180, 225, 230, 179), (173, 223, 220, 172), (183, 221, 229, 182), (176, 231, 228, 175), (179, 230, 226, 178), (182, 229, 224, 181), (175, 228, 222, 174), (178, 226, 227, 177), (181, 224, 225, 180), (174, 222, 223, 173), (172, 220, 221, 183), (150, 237, 242, 149), (148, 243, 241, 159), (153, 235, 240, 152), (156, 233, 239, 155), (149, 242, 243, 148), (159, 241, 238, 158), (152, 240, 236, 151), (155, 239, 234, 154), (158, 238, 232, 157), (151, 236, 237, 150), (154, 234, 235, 153), (157, 232, 233, 156), (251, 250, 262, 263), (248, 247, 259, 260), (255, 254, 266, 267), (245, 244, 256, 257), (252, 251, 263, 264), (249, 248, 260, 261), (244, 255, 267, 256), (246, 245, 257, 258), (253, 252, 264, 265), (250, 249, 261, 262), (247, 246, 258, 259), (254, 253, 265, 266), (281, 280, 272, 273), (283, 282, 279, 268), (285, 284, 269, 270), (287, 286, 276, 277), (288, 281, 273, 274), (289, 285, 270, 271), (290, 287, 277, 278), (291, 288, 274, 275), (280, 289, 271, 272), (282, 290, 278, 279), (284, 283, 268, 269), (286, 291, 275, 276), (245, 246, 247, 248, 249, 250, 251, 252, 253, 254, 255, 244), (264, 263, 291, 286), (257, 256, 283, 284), (267, 266, 290, 282), (260, 259, 289, 280), (263, 262, 288, 291), (266, 265, 287, 290), (259, 258, 285, 289), (262, 261, 281, 288), (265, 264, 286, 287), (258, 257, 284, 285), (256, 267, 282, 283), (261, 260, 280, 281), (352, 353, 300, 301), (354, 355, 297, 298), (356, 357, 294, 295), (358, 352, 301, 302), (359, 354, 298, 299), (360, 356, 295, 296), (361, 358, 302, 303), (362, 363, 292, 293), (353, 359, 299, 300), (355, 360, 296, 297), (363, 361, 303, 292), (357, 362, 293, 294), (340, 341, 315, 304), (342, 343, 305, 306), (344, 345, 312, 313), (346, 347, 309, 310), (348, 342, 306, 307), (349, 344, 313, 314), (350, 346, 310, 311), (351, 348, 307, 308), (341, 349, 314, 315), (343, 340, 304, 305), (345, 350, 311, 312), (347, 351, 308, 309), (328, 329, 320, 321), (330, 331, 327, 316), (332, 333, 317, 318), (334, 335, 324, 325), (336, 328, 321, 322), (337, 332, 318, 319), (338, 334, 325, 326), (339, 336, 322, 323), (329, 337, 319, 320), (331, 338, 326, 327), (333, 330, 316, 317), (335, 339, 323, 324), (317, 316, 327, 326, 325, 324, 323, 322, 321, 320, 319, 318), (312, 311, 339, 335), (305, 304, 330, 333), (315, 314, 338, 331), (308, 307, 337, 329), (311, 310, 336, 339), (314, 313, 334, 338), (307, 306, 332, 337), (310, 309, 328, 336), (313, 312, 335, 334), (306, 305, 333, 332), (304, 315, 331, 330), (309, 308, 329, 328), (297, 296, 351, 347), (300, 299, 350, 345), (293, 292, 340, 343), (303, 302, 349, 341), (296, 295, 348, 351), (299, 298, 346, 350), (302, 301, 344, 349), (295, 294, 342, 348), (298, 297, 347, 346), (301, 300, 345, 344), (294, 293, 343, 342), (292, 303, 341, 340), (270, 269, 362, 357), (268, 279, 361, 363), (273, 272, 360, 355), (276, 275, 359, 353), (269, 268, 363, 362), (279, 278, 358, 361), (272, 271, 356, 360), (275, 274, 354, 359), (278, 277, 352, 358), (271, 270, 357, 356), (274, 273, 355, 354), (277, 276, 353, 352), (364, 365, 367, 366), (370, 371, 369, 368), (366, 370, 368, 364), (371, 367, 365, 369), (372, 373, 375, 374), (378, 379, 377, 376), (374, 378, 376, 372), (379, 375, 373, 377), (380, 381, 383, 382), (386, 387, 385, 384), (382, 386, 384, 380), (387, 383, 381, 385), (391, 392, 404, 403), (398, 399, 411, 410), (388, 389, 401, 400), (395, 396, 408, 407), (392, 393, 405, 404), (399, 388, 400, 411), (389, 390, 402, 401), (396, 397, 409, 408), (393, 394, 406, 405), (390, 391, 403, 402), (397, 398, 410, 409), (394, 395, 407, 406), (415, 416, 428, 427), (422, 423, 435, 434), (412, 413, 425, 424), (419, 420, 432, 431), (416, 417, 429, 428), (423, 412, 424, 435), (413, 414, 426, 425), (420, 421, 433, 432), (417, 418, 430, 429), (414, 415, 427, 426), (421, 422, 434, 433), (418, 419, 431, 430), (439, 451, 452, 440), (446, 458, 459, 447), (436, 448, 449, 437), (443, 455, 456, 444), (440, 452, 453, 441), (447, 459, 448, 436), (437, 449, 450, 438), (444, 456, 457, 445), (441, 453, 454, 442), (438, 450, 451, 439), (445, 457, 458, 446), (442, 454, 455, 443), (463, 475, 476, 464), (470, 482, 483, 471), (460, 472, 473, 461), (467, 479, 480, 468), (464, 476, 477, 465), (471, 483, 472, 460), (461, 473, 474, 462), (468, 480, 481, 469), (465, 477, 478, 466), (462, 474, 475, 463), (469, 481, 482, 470), (466, 478, 479, 467), (487, 488, 500, 499), (494, 495, 507, 506), (484, 485, 497, 496), (491, 492, 504, 503), (488, 489, 501, 500), (495, 484, 496, 507), (485, 486, 498, 497), (492, 493, 505, 504), (489, 490, 502, 501), (486, 487, 499, 498), (493, 494, 506, 505), (490, 491, 503, 502), (511, 576, 510), (526, 576, 511), (512, 597, 526, 511), (513, 597, 512), (514, 598, 513), (596, 597, 513, 598), (526, 597, 596, 527), (526, 527, 575, 576), (575, 577, 510, 576), (510, 577, 509), (509, 577, 508), (525, 508, 577), (524, 525, 577, 578), (579, 523, 524, 578), (599, 598, 514, 515), (516, 599, 515), (600, 599, 516, 517), (518, 618, 615, 517), (519, 618, 518), (519, 520, 612, 618), (521, 612, 520), (523, 609, 522), (522, 609, 612, 521), (579, 609, 523), (580, 609, 579), (572, 580, 579, 573), (574, 573, 579, 578), (575, 574, 578, 577), (595, 596, 598, 599), (594, 595, 599, 600), (601, 600, 517, 615), (593, 594, 600, 601), (529, 594, 593, 530), (595, 594, 529, 528), (596, 595, 528, 527), (574, 575, 527, 528), (573, 574, 528, 529), (572, 573, 529, 530), (530, 531, 571, 572), (570, 571, 531, 532), (569, 570, 532, 533), (568, 569, 533, 534), (567, 568, 534, 535), (566, 567, 535, 537), (563, 566, 537, 538), (565, 587, 566, 563), (587, 586, 566), (567, 566, 586, 585), (568, 567, 585, 584), (569, 568, 584, 583), (570, 569, 583, 582), (571, 570, 582, 581), (572, 571, 581, 580), (581, 610, 609, 580), (611, 610, 581, 582), (548, 611, 582, 583), (548, 583, 547), (546, 547, 583, 584), (585, 546, 584), (545, 546, 585, 586), (545, 586, 544), (543, 544, 586, 587), (542, 543, 587, 565), (537, 588, 564, 538), (536, 588, 537, 535), (589, 536, 535, 534), (590, 589, 534, 533), (591, 590, 533, 532), (592, 591, 532, 531), (593, 592, 531, 530), (592, 593, 601, 602), (591, 592, 602, 603), (590, 591, 603, 604), (589, 590, 604, 605), (536, 589, 605, 606), (588, 536, 606, 607), (564, 588, 607, 608), (561, 608, 607, 560), (560, 607, 559), (558, 559, 607, 606), (558, 606, 557), (557, 606, 556), (606, 605, 556), (555, 556, 605, 604), (555, 604, 554), (603, 617, 554, 604), (616, 617, 603, 602), (615, 616, 602, 601), (616, 615, 618, 619), (617, 616, 619, 552), (553, 617, 552), (617, 553, 554), (552, 619, 551), (551, 614, 550), (613, 614, 551, 619), (612, 613, 619, 618), (610, 613, 612, 609), (614, 613, 610, 611), (549, 611, 548), (550, 614, 611, 549), (562, 608, 561), (542, 565, 541), (538, 541, 565, 563), (539, 541, 538), (541, 539, 540), (608, 562, 564), (539, 538, 564, 562), (540, 539, 562), (623, 688, 622), (638, 688, 623), (624, 709, 638, 623), (625, 709, 624), (626, 710, 625), (708, 709, 625, 710), (638, 709, 708, 639), (638, 639, 687, 688), (687, 689, 622, 688), (622, 689, 621), (621, 689, 620), (637, 620, 689), (636, 637, 689, 690), (691, 635, 636, 690), (711, 710, 626, 627), (628, 711, 627), (712, 711, 628, 629), (630, 730, 727, 629), (631, 730, 630), (631, 632, 724, 730), (633, 724, 632), (635, 721, 634), (634, 721, 724, 633), (691, 721, 635), (692, 721, 691), (684, 692, 691, 685), (686, 685, 691, 690), (687, 686, 690, 689), (707, 708, 710, 711), (706, 707, 711, 712), (713, 712, 629, 727), (705, 706, 712, 713), (641, 706, 705, 642), (707, 706, 641, 640), (708, 707, 640, 639), (686, 687, 639, 640), (685, 686, 640, 641), (684, 685, 641, 642), (642, 643, 683, 684), (682, 683, 643, 644), (681, 682, 644, 645), (680, 681, 645, 646), (679, 680, 646, 647), (678, 679, 647, 649), (675, 678, 649, 650), (677, 699, 678, 675), (699, 698, 678), (679, 678, 698, 697), (680, 679, 697, 696), (681, 680, 696, 695), (682, 681, 695, 694), (683, 682, 694, 693), (684, 683, 693, 692), (693, 722, 721, 692), (723, 722, 693, 694), (660, 723, 694, 695), (660, 695, 659), (658, 659, 695, 696), (697, 658, 696), (657, 658, 697, 698), (657, 698, 656), (655, 656, 698, 699), (654, 655, 699, 677), (649, 700, 676, 650), (648, 700, 649, 647), (701, 648, 647, 646), (702, 701, 646, 645), (703, 702, 645, 644), (704, 703, 644, 643), (705, 704, 643, 642), (704, 705, 713, 714), (703, 704, 714, 715), (702, 703, 715, 716), (701, 702, 716, 717), (648, 701, 717, 718), (700, 648, 718, 719), (676, 700, 719, 720), (673, 720, 719, 672), (672, 719, 671), (670, 671, 719, 718), (670, 718, 669), (669, 718, 668), (718, 717, 668), (667, 668, 717, 716), (667, 716, 666), (715, 729, 666, 716), (728, 729, 715, 714), (727, 728, 714, 713), (728, 727, 730, 731), (729, 728, 731, 664), (665, 729, 664), (729, 665, 666), (664, 731, 663), (663, 726, 662), (725, 726, 663, 731), (724, 725, 731, 730), (722, 725, 724, 721), (726, 725, 722, 723), (661, 723, 660), (662, 726, 723, 661), (674, 720, 673), (654, 677, 653), (650, 653, 677, 675), (651, 653, 650), (653, 651, 652), (720, 674, 676), (651, 650, 676, 674), (652, 651, 674), (735, 736, 748, 747), (742, 743, 755, 754), (732, 733, 745, 744), (739, 740, 752, 751), (736, 737, 749, 748), (743, 732, 744, 755), (733, 734, 746, 745), (740, 741, 753, 752), (737, 738, 750, 749), (734, 735, 747, 746), (741, 742, 754, 753), (738, 739, 751, 750), (759, 760, 772, 771), (766, 767, 779, 778), (756, 757, 769, 768), (763, 764, 776, 775), (760, 761, 773, 772), (767, 756, 768, 779), (757, 758, 770, 769), (764, 765, 777, 776), (761, 762, 774, 773), (758, 759, 771, 770), (765, 766, 778, 777), (762, 763, 775, 774)])
me_chair_001.polygons.foreach_set('use_smooth', [True] * 634)
_k = set([(0, 1), (0, 9), (1, 2), (2, 3), (3, 4), (4, 5), (5, 6), (6, 7), (7, 8), (8, 34), (9, 10), (9, 11), (10, 12), (10, 13), (11, 24), (12, 25), (13, 14), (14, 15), (15, 16), (16, 17), (17, 18), (18, 19), (19, 20), (20, 21), (21, 47), (22, 24), (22, 48), (23, 25), (23, 49), (26, 27), (26, 35), (27, 28), (28, 29), (29, 30), (30, 31), (31, 32), (32, 33), (33, 34), (35, 36), (35, 37), (36, 38), (36, 39), (37, 50), (38, 51), (39, 40), (40, 41), (41, 42), (42, 43), (43, 44), (44, 45), (45, 46), (46, 47), (48, 50), (49, 51), (52, 53), (52, 63), (53, 54), (54, 55), (55, 56), (56, 57), (57, 58), (58, 59), (59, 60), (60, 61), (61, 62), (62, 63), (88, 89), (88, 99), (89, 90), (90, 91), (91, 92), (92, 93), (93, 94), (94, 95), (95, 96), (96, 97), (97, 98), (98, 99), (124, 125), (124, 135), (125, 126), (126, 127), (127, 128), (128, 129), (129, 130), (130, 131), (131, 132), (132, 133), (133, 134), (134, 135), (196, 197), (196, 207), (197, 198), (198, 199), (199, 200), (200, 201), (201, 202), (202, 203), (203, 204), (204, 205), (205, 206), (206, 207), (244, 245), (244, 255), (245, 246), (246, 247), (247, 248), (248, 249), (249, 250), (250, 251), (251, 252), (252, 253), (253, 254), (254, 255), (316, 317), (316, 327), (317, 318), (318, 319), (319, 320), (320, 321), (321, 322), (322, 323), (323, 324), (324, 325), (325, 326), (326, 327), (364, 365), (364, 366), (364, 368), (365, 367), (365, 369), (366, 367), (366, 370), (367, 371), (368, 369), (368, 370), (369, 371), (370, 371), (372, 373), (372, 374), (372, 376), (373, 375), (373, 377), (374, 375), (374, 378), (375, 379), (376, 377), (376, 378), (377, 379), (378, 379), (380, 381), (380, 382), (380, 384), (381, 383), (381, 385), (382, 383), (382, 386), (383, 387), (384, 385), (384, 386), (385, 387), (386, 387)])
me_chair_001.attributes.new('sharp_edge', 'BOOLEAN', 'EDGE').data.foreach_set('value', [ (min(e.vertices), max(e.vertices)) in _k for e in me_chair_001.edges])
_uv = me_chair_001.uv_layers.new(name='UVMap')
_uv.uv.foreach_set('vector', [0.9331, 0.1591, 0.9072, 0.1591, 0.9072, 0.1578, 0.9331, 0.1578, 0.9067, 0.4447, 0.9394, 0.4447, 0.9396, 0.4585, 0.9069, 0.4585, 0.9068, 0.4297, 0.9394, 0.4297, 0.9394, 0.4366, 0.9067, 0.4366, 0.9069, 0.4148, 0.9396, 0.4148, 0.9396, 0.4227, 0.9069, 0.4227, 0.9069, 0.3936, 0.9396, 0.3936, 0.9396, 0.4082, 0.9069, 0.4082, 0.9069, 0.4585, 0.9396, 0.4585, 0.9397, 0.4774, 0.907, 0.4774, 0.9067, 0.4366, 0.9394, 0.4366, 0.9394, 0.4447, 0.9067, 0.4447, 0.9069, 0.4227, 0.9396, 0.4227, 0.9394, 0.4297, 0.9068, 0.4297, 0.9069, 0.4082, 0.9396, 0.4082, 0.9396, 0.4148, 0.9069, 0.4148, 0.9397, 0.1906, 0.9396, 0.3936, 0.9069, 0.3936, 0.9072, 0.1907, 0.9331, 0.004946, 0.9331, 0.006233, 0.9072, 0.006223, 0.9072, 0.004935, 0.9067, 0.6853, 0.9069, 0.6715, 0.9396, 0.6715, 0.9394, 0.6853, 0.9068, 0.7003, 0.9067, 0.6934, 0.9394, 0.6934, 0.9394, 0.7003, 0.9069, 0.7152, 0.9069, 0.7073, 0.9396, 0.7073, 0.9396, 0.7152, 0.9069, 0.7364, 0.9069, 0.7218, 0.9396, 0.7218, 0.9396, 0.7364, 0.9069, 0.6715, 0.907, 0.6526, 0.9397, 0.6526, 0.9396, 0.6715, 0.9067, 0.6934, 0.9067, 0.6853, 0.9394, 0.6853, 0.9394, 0.6934, 0.9069, 0.7073, 0.9068, 0.7003, 0.9394, 0.7003, 0.9396, 0.7073, 0.9069, 0.7218, 0.9069, 0.7152, 0.9396, 0.7152, 0.9396, 0.7218, 0.9397, 0.6526, 0.907, 0.6526, 0.907, 0.4774, 0.9397, 0.4774, 0.9332, 0.1461, 0.9069, 0.146, 0.9069, 0.01799, 0.9332, 0.01794, 0.9332, 0.1472, 0.9069, 0.1471, 0.9069, 0.146, 0.9332, 0.1461, 0.9069, 0.01687, 0.9332, 0.01682, 0.9332, 0.01794, 0.9069, 0.01799, 0.9069, 0.7364, 0.9396, 0.7364, 0.9397, 0.9394, 0.9072, 0.9394, 0.9072, 0.006223, 0.9331, 0.006233, 0.9332, 0.01682, 0.9069, 0.01687, 0.9331, 0.1578, 0.9072, 0.1578, 0.9069, 0.1471, 0.9332, 0.1472, 0.4294, 0.3916, 0.004936, 0.4448, 0.004936, 0.04466, 0.4294, 0.09789, 0.4282, 0.06629, 0.4294, 0.09789, 0.004936, 0.04466, 0.007289, 0.04204, 0.01131, 0.009008, 0.01131, 0.004983, 0.3548, 0.004941, 0.3795, 0.006109, 0.007289, 0.04204, 0.01131, 0.009008, 0.3795, 0.006109, 0.3904, 0.008559, 0.4282, 0.06629, 0.007289, 0.04204, 0.3904, 0.008559, 0.4026, 0.01405, 0.4235, 0.04368, 0.4282, 0.06629, 0.4026, 0.01405, 0.4117, 0.02156, 0.4235, 0.04368, 0.4117, 0.02156, 0.4184, 0.03101, 0.3795, 0.4834, 0.3548, 0.4846, 0.01131, 0.4845, 0.01131, 0.4805, 0.007289, 0.4475, 0.004936, 0.4448, 0.4294, 0.3916, 0.4282, 0.4232, 0.01131, 0.4805, 0.007289, 0.4475, 0.4282, 0.4232, 0.4235, 0.4458, 0.3795, 0.4834, 0.01131, 0.4805, 0.4235, 0.4458, 0.4184, 0.4585, 0.3904, 0.4809, 0.3795, 0.4834, 0.4184, 0.4585, 0.4117, 0.4679, 0.3904, 0.4809, 0.4117, 0.4679, 0.4026, 0.4755, 0.6775, 0.7891, 0.5375, 0.7891, 0.512, 0.9917, 0.703, 0.9917, 0.5108, 0.9905, 0.512, 0.9917, 0.5375, 0.7891, 0.5224, 0.7897, 0.4951, 0.9885, 0.5108, 0.9905, 0.5224, 0.7897, 0.5116, 0.7919, 0.4932, 0.9885, 0.4951, 0.9885, 0.5116, 0.7919, 0.5056, 0.7943, 0.4932, 0.8247, 0.4932, 0.9885, 0.5056, 0.7943, 0.5011, 0.7976, 0.4937, 0.8129, 0.4932, 0.8247, 0.5011, 0.7976, 0.4975, 0.8019, 0.4937, 0.8129, 0.4975, 0.8019, 0.4949, 0.8077, 0.6926, 0.7897, 0.6775, 0.7891, 0.703, 0.9917, 0.7042, 0.9905, 0.7034, 0.7919, 0.6926, 0.7897, 0.7042, 0.9905, 0.7199, 0.9885, 0.7094, 0.7943, 0.7034, 0.7919, 0.7199, 0.9885, 0.7218, 0.9885, 0.7139, 0.7976, 0.7094, 0.7943, 0.7218, 0.9885, 0.7219, 0.8247, 0.7175, 0.8019, 0.7139, 0.7976, 0.7219, 0.8247, 0.7213, 0.8129, 0.7175, 0.8019, 0.7213, 0.8129, 0.7201, 0.8077, 0.4809, 0.8236, 0.357, 0.8186, 0.3572, 0.8088, 0.4812, 0.8162, 0.4823, 0.8015, 0.358, 0.789, 0.3585, 0.779, 0.483, 0.7942, 0.4809, 0.853, 0.357, 0.858, 0.3569, 0.8481, 0.4807, 0.8456, 0.4817, 0.8677, 0.3576, 0.8777, 0.3573, 0.8678, 0.4812, 0.8603, 0.4807, 0.8309, 0.3568, 0.8285, 0.357, 0.8186, 0.4809, 0.8236, 0.4817, 0.8089, 0.3576, 0.7989, 0.358, 0.789, 0.4823, 0.8015, 0.4812, 0.8603, 0.3573, 0.8678, 0.357, 0.858, 0.4809, 0.853, 0.4823, 0.875, 0.3581, 0.8876, 0.3576, 0.8777, 0.4817, 0.8677, 0.4807, 0.8383, 0.3568, 0.8383, 0.3568, 0.8285, 0.4807, 0.8309, 0.4812, 0.8162, 0.3572, 0.8088, 0.3576, 0.7989, 0.4817, 0.8089, 0.483, 0.8823, 0.3586, 0.8976, 0.3581, 0.8876, 0.4823, 0.875, 0.4807, 0.8456, 0.3569, 0.8481, 0.3568, 0.8383, 0.4807, 0.8383, 0.3576, 0.7989, 0.005046, 0.7964, 0.00512, 0.7858, 0.358, 0.789, 0.3573, 0.8678, 0.005019, 0.8701, 0.004969, 0.8596, 0.357, 0.858, 0.3581, 0.8876, 0.00517, 0.8912, 0.005086, 0.8807, 0.3576, 0.8777, 0.3568, 0.8383, 0.004924, 0.8385, 0.004928, 0.828, 0.3568, 0.8285, 0.3572, 0.8088, 0.004989, 0.8069, 0.005046, 0.7964, 0.3576, 0.7989, 0.3586, 0.8976, 0.005272, 0.9018, 0.00517, 0.8912, 0.3581, 0.8876, 0.3569, 0.8481, 0.004938, 0.8491, 0.004924, 0.8385, 0.3568, 0.8383, 0.357, 0.8186, 0.00495, 0.8175, 0.004989, 0.8069, 0.3572, 0.8088, 0.358, 0.789, 0.00512, 0.7858, 0.00521, 0.7753, 0.3585, 0.779, 0.357, 0.858, 0.004969, 0.8596, 0.004938, 0.8491, 0.3569, 0.8481, 0.3576, 0.8777, 0.005086, 0.8807, 0.005019, 0.8701, 0.3573, 0.8678, 0.3568, 0.8285, 0.004928, 0.828, 0.00495, 0.8175, 0.357, 0.8186, 0.4126, 0.7595, 0.4164, 0.7595, 0.4197, 0.7615, 0.4216, 0.7649, 0.4216, 0.7689, 0.4197, 0.7724, 0.4164, 0.7743, 0.4126, 0.7743, 0.4093, 0.7724, 0.4074, 0.7689, 0.4074, 0.7649, 0.4093, 0.7615, 0.608, 0.007472, 0.603, 0.1314, 0.5932, 0.1312, 0.6006, 0.007147, 0.5859, 0.006103, 0.5734, 0.1304, 0.5634, 0.1299, 0.5786, 0.005382, 0.6374, 0.007475, 0.6424, 0.1314, 0.6325, 0.1315, 0.63, 0.007669, 0.6521, 0.006695, 0.6621, 0.1308, 0.6522, 0.1311, 0.6447, 0.007151, 0.6153, 0.007666, 0.6129, 0.1315, 0.603, 0.1314, 0.608, 0.007472, 0.5933, 0.006691, 0.5833, 0.1308, 0.5734, 0.1304, 0.5859, 0.006103, 0.6447, 0.007151, 0.6522, 0.1311, 0.6424, 0.1314, 0.6374, 0.007475, 0.6594, 0.006106, 0.672, 0.1303, 0.6621, 0.1308, 0.6521, 0.006695, 0.6227, 0.007732, 0.6227, 0.1316, 0.6129, 0.1315, 0.6153, 0.007666, 0.6006, 0.007147, 0.5932, 0.1312, 0.5833, 0.1308, 0.5933, 0.006691, 0.6667, 0.005382, 0.682, 0.1298, 0.672, 0.1303, 0.6594, 0.006106, 0.63, 0.007669, 0.6325, 0.1315, 0.6227, 0.1316, 0.6227, 0.007732, 0.5833, 0.1308, 0.5808, 0.4833, 0.5702, 0.4833, 0.5734, 0.1304, 0.6522, 0.1311, 0.6545, 0.4834, 0.644, 0.4834, 0.6424, 0.1314, 0.672, 0.1303, 0.6756, 0.4832, 0.6651, 0.4833, 0.6621, 0.1308, 0.6227, 0.1316, 0.6229, 0.4835, 0.6124, 0.4835, 0.6129, 0.1315, 0.5932, 0.1312, 0.5913, 0.4834, 0.5808, 0.4833, 0.5833, 0.1308, 0.682, 0.1298, 0.6861, 0.4831, 0.6756, 0.4832, 0.672, 0.1303, 0.6325, 0.1315, 0.6335, 0.4834, 0.6229, 0.4835, 0.6227, 0.1316, 0.603, 0.1314, 0.6019, 0.4834, 0.5913, 0.4834, 0.5932, 0.1312, 0.5734, 0.1304, 0.5702, 0.4833, 0.5597, 0.4832, 0.5634, 0.1299, 0.6424, 0.1314, 0.644, 0.4834, 0.6335, 0.4834, 0.6325, 0.1315, 0.6621, 0.1308, 0.6651, 0.4833, 0.6545, 0.4834, 0.6522, 0.1311, 0.6129, 0.1315, 0.6124, 0.4835, 0.6019, 0.4834, 0.603, 0.1314, 0.4218, 0.7397, 0.4251, 0.7378, 0.4289, 0.7378, 0.4322, 0.7397, 0.4342, 0.7432, 0.4342, 0.7472, 0.4322, 0.7506, 0.4289, 0.7526, 0.4251, 0.7526, 0.4218, 0.7506, 0.4199, 0.7472, 0.4199, 0.7432, 0.7458, 0.7783, 0.7435, 0.6917, 0.7517, 0.6915, 0.752, 0.7782, 0.7643, 0.7783, 0.7681, 0.6914, 0.7763, 0.6915, 0.7705, 0.7784, 0.7212, 0.7794, 0.7107, 0.6926, 0.7189, 0.6924, 0.7273, 0.779, 0.7827, 0.7792, 0.7928, 0.6922, 0.8011, 0.6928, 0.7888, 0.7797, 0.7397, 0.7785, 0.7353, 0.6919, 0.7435, 0.6917, 0.7458, 0.7783, 0.7582, 0.7782, 0.7599, 0.6914, 0.7681, 0.6914, 0.7643, 0.7783, 0.7151, 0.7799, 0.7024, 0.6929, 0.7107, 0.6926, 0.7212, 0.7794, 0.7766, 0.7788, 0.7845, 0.6918, 0.7928, 0.6922, 0.7827, 0.7792, 0.7335, 0.7787, 0.7271, 0.6922, 0.7353, 0.6919, 0.7397, 0.7785, 0.752, 0.7782, 0.7517, 0.6915, 0.7599, 0.6914, 0.7582, 0.7782, 0.7705, 0.7784, 0.7763, 0.6915, 0.7845, 0.6918, 0.7766, 0.7788, 0.7273, 0.779, 0.7189, 0.6924, 0.7271, 0.6922, 0.7335, 0.7787, 0.7599, 0.5495, 0.76, 0.4352, 0.7693, 0.4355, 0.7688, 0.5496, 0.698, 0.5501, 0.6955, 0.4358, 0.7047, 0.4355, 0.7068, 0.5499, 0.7865, 0.5498, 0.7878, 0.4357, 0.797, 0.4357, 0.7953, 0.5498, 0.7245, 0.5495, 0.7231, 0.435, 0.7323, 0.4349, 0.7334, 0.5494, 0.7511, 0.5494, 0.7508, 0.435, 0.76, 0.4352, 0.7599, 0.5495, 0.7776, 0.5497, 0.7785, 0.4356, 0.7878, 0.4357, 0.7865, 0.5498, 0.7157, 0.5497, 0.7139, 0.4352, 0.7231, 0.435, 0.7245, 0.5495, 0.7422, 0.5494, 0.7416, 0.4349, 0.7508, 0.435, 0.7511, 0.5494, 0.7688, 0.5496, 0.7693, 0.4355, 0.7785, 0.4356, 0.7776, 0.5497, 0.7068, 0.5499, 0.7047, 0.4355, 0.7139, 0.4352, 0.7157, 0.5497, 0.7953, 0.5498, 0.797, 0.4357, 0.8063, 0.4357, 0.8042, 0.5499, 0.7334, 0.5494, 0.7323, 0.4349, 0.7416, 0.4349, 0.7422, 0.5494, 0.41, 0.7432, 0.41, 0.7472, 0.4081, 0.7506, 0.4048, 0.7526, 0.401, 0.7526, 0.3977, 0.7506, 0.3958, 0.7472, 0.3958, 0.7432, 0.3977, 0.7397, 0.401, 0.7378, 0.4048, 0.7378, 0.4081, 0.7397, 0.7353, 0.6919, 0.7334, 0.5494, 0.7422, 0.5494, 0.7435, 0.6917, 0.7928, 0.6922, 0.7953, 0.5498, 0.8042, 0.5499, 0.8011, 0.6928, 0.7107, 0.6926, 0.7068, 0.5499, 0.7157, 0.5497, 0.7189, 0.6924, 0.7681, 0.6914, 0.7688, 0.5496, 0.7776, 0.5497, 0.7763, 0.6915, 0.7435, 0.6917, 0.7422, 0.5494, 0.7511, 0.5494, 0.7517, 0.6915, 0.7189, 0.6924, 0.7157, 0.5497, 0.7245, 0.5495, 0.7271, 0.6922, 0.7763, 0.6915, 0.7776, 0.5497, 0.7865, 0.5498, 0.7845, 0.6918, 0.7517, 0.6915, 0.7511, 0.5494, 0.7599, 0.5495, 0.7599, 0.6914, 0.7271, 0.6922, 0.7245, 0.5495, 0.7334, 0.5494, 0.7353, 0.6919, 0.7845, 0.6918, 0.7865, 0.5498, 0.7953, 0.5498, 0.7928, 0.6922, 0.7024, 0.6929, 0.698, 0.5501, 0.7068, 0.5499, 0.7107, 0.6926, 0.7599, 0.6914, 0.7599, 0.5495, 0.7688, 0.5496, 0.7681, 0.6914, 0.7229, 0.3751, 0.7229, 0.2947, 0.7321, 0.2944, 0.7322, 0.3749, 0.7508, 0.375, 0.7507, 0.2945, 0.76, 0.2948, 0.7601, 0.3753, 0.7786, 0.3758, 0.7786, 0.2955, 0.7879, 0.2957, 0.7879, 0.3759, 0.7137, 0.3753, 0.7136, 0.295, 0.7229, 0.2947, 0.7229, 0.3751, 0.7415, 0.3749, 0.7414, 0.2944, 0.7507, 0.2945, 0.7508, 0.375, 0.7694, 0.3755, 0.7693, 0.2952, 0.7786, 0.2955, 0.7786, 0.3758, 0.7044, 0.3756, 0.7044, 0.2954, 0.7136, 0.295, 0.7137, 0.3753, 0.7972, 0.3759, 0.7972, 0.2957, 0.8065, 0.2956, 0.8065, 0.3758, 0.7322, 0.3749, 0.7321, 0.2944, 0.7414, 0.2944, 0.7415, 0.3749, 0.7601, 0.3753, 0.76, 0.2948, 0.7693, 0.2952, 0.7694, 0.3755, 0.6952, 0.3759, 0.6951, 0.2957, 0.7044, 0.2954, 0.7044, 0.3756, 0.7879, 0.3759, 0.7879, 0.2957, 0.7972, 0.2957, 0.7972, 0.3759, 0.6951, 0.2336, 0.6952, 0.1714, 0.7044, 0.1711, 0.7044, 0.2333, 0.7879, 0.2335, 0.788, 0.1712, 0.7973, 0.1714, 0.7972, 0.2336, 0.7229, 0.2325, 0.7229, 0.1703, 0.7322, 0.17, 0.7322, 0.2323, 0.7507, 0.2322, 0.7507, 0.1698, 0.7601, 0.1701, 0.76, 0.2325, 0.7786, 0.2332, 0.7787, 0.1709, 0.788, 0.1712, 0.7879, 0.2335, 0.7137, 0.2329, 0.7137, 0.1708, 0.7229, 0.1703, 0.7229, 0.2325, 0.7415, 0.2321, 0.7414, 0.1698, 0.7507, 0.1698, 0.7507, 0.2322, 0.7693, 0.2329, 0.7694, 0.1705, 0.7787, 0.1709, 0.7786, 0.2332, 0.7044, 0.2333, 0.7044, 0.1711, 0.7137, 0.1708, 0.7137, 0.2329, 0.7972, 0.2336, 0.7973, 0.1714, 0.8066, 0.1714, 0.8065, 0.2336, 0.7322, 0.2323, 0.7322, 0.17, 0.7414, 0.1698, 0.7415, 0.2321, 0.76, 0.2325, 0.7601, 0.1701, 0.7694, 0.1705, 0.7693, 0.2329, 0.7598, 0.09916, 0.7593, 0.005341, 0.7684, 0.004946, 0.769, 0.0992, 0.6957, 0.1014, 0.6963, 0.008273, 0.7053, 0.009195, 0.7048, 0.1017, 0.7874, 0.1001, 0.7865, 0.005903, 0.7954, 0.006977, 0.7966, 0.1007, 0.7231, 0.1013, 0.7234, 0.009353, 0.7325, 0.008559, 0.7323, 0.1007, 0.7506, 0.09945, 0.7504, 0.006244, 0.7593, 0.005341, 0.7598, 0.09916, 0.7782, 0.09955, 0.7774, 0.005155, 0.7865, 0.005903, 0.7874, 0.1001, 0.714, 0.1016, 0.7143, 0.009588, 0.7234, 0.009353, 0.7231, 0.1013, 0.7414, 0.1, 0.7414, 0.007421, 0.7504, 0.006244, 0.7506, 0.09945, 0.769, 0.0992, 0.7684, 0.004946, 0.7774, 0.005155, 0.7782, 0.09955, 0.7048, 0.1017, 0.7053, 0.009195, 0.7143, 0.009588, 0.714, 0.1016, 0.7966, 0.1007, 0.7954, 0.006977, 0.8044, 0.008073, 0.8057, 0.1012, 0.7323, 0.1007, 0.7325, 0.008559, 0.7414, 0.007421, 0.7414, 0.1, 0.6704, 0.6607, 0.6755, 0.6635, 0.6784, 0.6684, 0.6784, 0.674, 0.6755, 0.6789, 0.6704, 0.6817, 0.6645, 0.6817, 0.6594, 0.6789, 0.6565, 0.674, 0.6565, 0.6684, 0.6594, 0.6635, 0.6645, 0.6607, 0.7322, 0.17, 0.7323, 0.1007, 0.7414, 0.1, 0.7414, 0.1698, 0.7973, 0.1714, 0.7966, 0.1007, 0.8057, 0.1012, 0.8066, 0.1714, 0.7044, 0.1711, 0.7048, 0.1017, 0.714, 0.1016, 0.7137, 0.1708, 0.7694, 0.1705, 0.769, 0.0992, 0.7782, 0.09955, 0.7787, 0.1709, 0.7414, 0.1698, 0.7414, 0.1, 0.7506, 0.09945, 0.7507, 0.1698, 0.7137, 0.1708, 0.714, 0.1016, 0.7231, 0.1013, 0.7229, 0.1703, 0.7787, 0.1709, 0.7782, 0.09955, 0.7874, 0.1001, 0.788, 0.1712, 0.7507, 0.1698, 0.7506, 0.09945, 0.7598, 0.09916, 0.7601, 0.1701, 0.7229, 0.1703, 0.7231, 0.1013, 0.7323, 0.1007, 0.7322, 0.17, 0.788, 0.1712, 0.7874, 0.1001, 0.7966, 0.1007, 0.7973, 0.1714, 0.6952, 0.1714, 0.6957, 0.1014, 0.7048, 0.1017, 0.7044, 0.1711, 0.7601, 0.1701, 0.7598, 0.09916, 0.769, 0.0992, 0.7694, 0.1705, 0.76, 0.2948, 0.76, 0.2325, 0.7693, 0.2329, 0.7693, 0.2952, 0.7321, 0.2944, 0.7322, 0.2323, 0.7415, 0.2321, 0.7414, 0.2944, 0.7972, 0.2957, 0.7972, 0.2336, 0.8065, 0.2336, 0.8065, 0.2956, 0.7044, 0.2954, 0.7044, 0.2333, 0.7137, 0.2329, 0.7136, 0.295, 0.7693, 0.2952, 0.7693, 0.2329, 0.7786, 0.2332, 0.7786, 0.2955, 0.7414, 0.2944, 0.7415, 0.2321, 0.7507, 0.2322, 0.7507, 0.2945, 0.7136, 0.295, 0.7137, 0.2329, 0.7229, 0.2325, 0.7229, 0.2947, 0.7786, 0.2955, 0.7786, 0.2332, 0.7879, 0.2335, 0.7879, 0.2957, 0.7507, 0.2945, 0.7507, 0.2322, 0.76, 0.2325, 0.76, 0.2948, 0.7229, 0.2947, 0.7229, 0.2325, 0.7322, 0.2323, 0.7321, 0.2944, 0.7879, 0.2957, 0.7879, 0.2335, 0.7972, 0.2336, 0.7972, 0.2957, 0.6951, 0.2957, 0.6951, 0.2336, 0.7044, 0.2333, 0.7044, 0.2954, 0.7878, 0.4357, 0.7879, 0.3759, 0.7972, 0.3759, 0.797, 0.4357, 0.6955, 0.4358, 0.6952, 0.3759, 0.7044, 0.3756, 0.7047, 0.4355, 0.76, 0.4352, 0.7601, 0.3753, 0.7694, 0.3755, 0.7693, 0.4355, 0.7323, 0.4349, 0.7322, 0.3749, 0.7415, 0.3749, 0.7416, 0.4349, 0.797, 0.4357, 0.7972, 0.3759, 0.8065, 0.3758, 0.8063, 0.4357, 0.7047, 0.4355, 0.7044, 0.3756, 0.7137, 0.3753, 0.7139, 0.4352, 0.7693, 0.4355, 0.7694, 0.3755, 0.7786, 0.3758, 0.7785, 0.4356, 0.7416, 0.4349, 0.7415, 0.3749, 0.7508, 0.375, 0.7508, 0.435, 0.7139, 0.4352, 0.7137, 0.3753, 0.7229, 0.3751, 0.7231, 0.435, 0.7785, 0.4356, 0.7786, 0.3758, 0.7879, 0.3759, 0.7878, 0.4357, 0.7508, 0.435, 0.7508, 0.375, 0.7601, 0.3753, 0.76, 0.4352, 0.7231, 0.435, 0.7229, 0.3751, 0.7322, 0.3749, 0.7323, 0.4349, 0.4997, 0.7783, 0.4935, 0.7782, 0.494, 0.6915, 0.5022, 0.6917, 0.4812, 0.7783, 0.4751, 0.7784, 0.4694, 0.6915, 0.4776, 0.6914, 0.5243, 0.7795, 0.5182, 0.7791, 0.5268, 0.6925, 0.535, 0.6927, 0.4628, 0.7792, 0.4567, 0.7797, 0.4447, 0.6927, 0.4529, 0.6922, 0.5059, 0.7785, 0.4997, 0.7783, 0.5022, 0.6917, 0.5104, 0.692, 0.4874, 0.7782, 0.4812, 0.7783, 0.4776, 0.6914, 0.4858, 0.6914, 0.5304, 0.7799, 0.5243, 0.7795, 0.535, 0.6927, 0.5433, 0.693, 0.469, 0.7787, 0.4628, 0.7792, 0.4529, 0.6922, 0.4612, 0.6918, 0.512, 0.7788, 0.5059, 0.7785, 0.5104, 0.692, 0.5186, 0.6923, 0.4935, 0.7782, 0.4874, 0.7782, 0.4858, 0.6914, 0.494, 0.6915, 0.4751, 0.7784, 0.469, 0.7787, 0.4612, 0.6918, 0.4694, 0.6915, 0.5182, 0.7791, 0.512, 0.7788, 0.5186, 0.6923, 0.5268, 0.6925, 0.4859, 0.5495, 0.477, 0.5496, 0.4766, 0.4355, 0.4858, 0.4352, 0.5478, 0.5501, 0.539, 0.5499, 0.5411, 0.4356, 0.5504, 0.4358, 0.4593, 0.5498, 0.4505, 0.5498, 0.4488, 0.4358, 0.458, 0.4357, 0.5213, 0.5496, 0.5124, 0.5494, 0.5135, 0.4349, 0.5227, 0.435, 0.4947, 0.5494, 0.4859, 0.5495, 0.4858, 0.4352, 0.495, 0.435, 0.4682, 0.5497, 0.4593, 0.5498, 0.458, 0.4357, 0.4673, 0.4356, 0.5301, 0.5497, 0.5213, 0.5496, 0.5227, 0.435, 0.5319, 0.4353, 0.5036, 0.5494, 0.4947, 0.5494, 0.495, 0.435, 0.5043, 0.4349, 0.477, 0.5496, 0.4682, 0.5497, 0.4673, 0.4356, 0.4766, 0.4355, 0.539, 0.5499, 0.5301, 0.5497, 0.5319, 0.4353, 0.5411, 0.4356, 0.4505, 0.5498, 0.4416, 0.5499, 0.4395, 0.4357, 0.4488, 0.4358, 0.5124, 0.5494, 0.5036, 0.5494, 0.5043, 0.4349, 0.5135, 0.4349, 0.4715, 0.8938, 0.4753, 0.8938, 0.4786, 0.8958, 0.4805, 0.8992, 0.4805, 0.9032, 0.4786, 0.9067, 0.4753, 0.9087, 0.4715, 0.9087, 0.4682, 0.9067, 0.4662, 0.9032, 0.4662, 0.8992, 0.4682, 0.8958, 0.5104, 0.692, 0.5022, 0.6917, 0.5036, 0.5494, 0.5124, 0.5494, 0.4529, 0.6922, 0.4447, 0.6927, 0.4416, 0.5499, 0.4505, 0.5498, 0.535, 0.6927, 0.5268, 0.6925, 0.5301, 0.5497, 0.539, 0.5499, 0.4776, 0.6914, 0.4694, 0.6915, 0.4682, 0.5497, 0.477, 0.5496, 0.5022, 0.6917, 0.494, 0.6915, 0.4947, 0.5494, 0.5036, 0.5494, 0.5268, 0.6925, 0.5186, 0.6923, 0.5213, 0.5496, 0.5301, 0.5497, 0.4694, 0.6915, 0.4612, 0.6918, 0.4593, 0.5498, 0.4682, 0.5497, 0.494, 0.6915, 0.4858, 0.6914, 0.4859, 0.5495, 0.4947, 0.5494, 0.5186, 0.6923, 0.5104, 0.692, 0.5124, 0.5494, 0.5213, 0.5496, 0.4612, 0.6918, 0.4529, 0.6922, 0.4505, 0.5498, 0.4593, 0.5498, 0.5433, 0.693, 0.535, 0.6927, 0.539, 0.5499, 0.5478, 0.5501, 0.4858, 0.6914, 0.4776, 0.6914, 0.477, 0.5496, 0.4859, 0.5495, 0.5229, 0.3751, 0.5136, 0.3749, 0.5138, 0.2944, 0.523, 0.2946, 0.4951, 0.375, 0.4858, 0.3753, 0.4859, 0.2948, 0.4952, 0.2945, 0.4672, 0.3758, 0.4579, 0.3759, 0.458, 0.2957, 0.4673, 0.2955, 0.5322, 0.3754, 0.5229, 0.3751, 0.523, 0.2946, 0.5322, 0.295, 0.5044, 0.3749, 0.4951, 0.375, 0.4952, 0.2945, 0.5045, 0.2943, 0.4765, 0.3755, 0.4672, 0.3758, 0.4673, 0.2955, 0.4766, 0.2952, 0.5414, 0.3757, 0.5322, 0.3754, 0.5322, 0.295, 0.5415, 0.2954, 0.4487, 0.376, 0.4394, 0.3758, 0.4394, 0.2956, 0.4487, 0.2958, 0.5136, 0.3749, 0.5044, 0.3749, 0.5045, 0.2943, 0.5138, 0.2944, 0.4858, 0.3753, 0.4765, 0.3755, 0.4766, 0.2952, 0.4859, 0.2948, 0.5507, 0.3759, 0.5414, 0.3757, 0.5415, 0.2954, 0.5507, 0.2957, 0.4579, 0.3759, 0.4487, 0.376, 0.4487, 0.2958, 0.458, 0.2957, 0.5507, 0.2336, 0.5415, 0.2333, 0.5414, 0.1711, 0.5507, 0.1714, 0.458, 0.2335, 0.4487, 0.2336, 0.4486, 0.1714, 0.4579, 0.1712, 0.523, 0.2325, 0.5137, 0.2322, 0.5137, 0.1699, 0.523, 0.1703, 0.4951, 0.2322, 0.4859, 0.2325, 0.4858, 0.17, 0.4951, 0.1697, 0.4673, 0.2332, 0.458, 0.2335, 0.4579, 0.1712, 0.4672, 0.1709, 0.5322, 0.2329, 0.523, 0.2325, 0.523, 0.1703, 0.5322, 0.1707, 0.5044, 0.2321, 0.4951, 0.2322, 0.4951, 0.1697, 0.5044, 0.1697, 0.4766, 0.2328, 0.4673, 0.2332, 0.4672, 0.1709, 0.4765, 0.1704, 0.5415, 0.2333, 0.5322, 0.2329, 0.5322, 0.1707, 0.5414, 0.1711, 0.4487, 0.2336, 0.4394, 0.2335, 0.4393, 0.1713, 0.4486, 0.1714, 0.5137, 0.2322, 0.5044, 0.2321, 0.5044, 0.1697, 0.5137, 0.1699, 0.4859, 0.2325, 0.4766, 0.2328, 0.4765, 0.1704, 0.4858, 0.17, 0.4861, 0.09913, 0.4769, 0.09917, 0.4774, 0.004938, 0.4865, 0.005331, 0.5502, 0.1013, 0.541, 0.1016, 0.5405, 0.009174, 0.5495, 0.00825, 0.4585, 0.1001, 0.4493, 0.1007, 0.4504, 0.006977, 0.4594, 0.0059, 0.5227, 0.1012, 0.5136, 0.1006, 0.5134, 0.008543, 0.5224, 0.009335, 0.4953, 0.09942, 0.4861, 0.09913, 0.4865, 0.005331, 0.4955, 0.006232, 0.4677, 0.09955, 0.4585, 0.1001, 0.4594, 0.0059, 0.4684, 0.00515, 0.5319, 0.1016, 0.5227, 0.1012, 0.5224, 0.009335, 0.5315, 0.009568, 0.5044, 0.09997, 0.4953, 0.09942, 0.4955, 0.006232, 0.5044, 0.007407, 0.4769, 0.09917, 0.4677, 0.09955, 0.4684, 0.00515, 0.4774, 0.004938, 0.541, 0.1016, 0.5319, 0.1016, 0.5315, 0.009568, 0.5405, 0.009174, 0.4493, 0.1007, 0.4402, 0.1012, 0.4414, 0.008075, 0.4504, 0.006977, 0.5136, 0.1006, 0.5044, 0.09997, 0.5044, 0.007407, 0.5134, 0.008543, 0.6737, 0.7066, 0.6707, 0.7017, 0.6707, 0.6961, 0.6737, 0.6912, 0.6787, 0.6884, 0.6846, 0.6884, 0.6897, 0.6912, 0.6927, 0.6961, 0.6927, 0.7017, 0.6897, 0.7066, 0.6846, 0.7094, 0.6787, 0.7094, 0.5137, 0.1699, 0.5044, 0.1697, 0.5044, 0.09997, 0.5136, 0.1006, 0.4486, 0.1714, 0.4393, 0.1713, 0.4402, 0.1012, 0.4493, 0.1007, 0.5414, 0.1711, 0.5322, 0.1707, 0.5319, 0.1016, 0.541, 0.1016, 0.4765, 0.1704, 0.4672, 0.1709, 0.4677, 0.09955, 0.4769, 0.09917, 0.5044, 0.1697, 0.4951, 0.1697, 0.4953, 0.09942, 0.5044, 0.09997, 0.5322, 0.1707, 0.523, 0.1703, 0.5227, 0.1012, 0.5319, 0.1016, 0.4672, 0.1709, 0.4579, 0.1712, 0.4585, 0.1001, 0.4677, 0.09955, 0.4951, 0.1697, 0.4858, 0.17, 0.4861, 0.09913, 0.4953, 0.09942, 0.523, 0.1703, 0.5137, 0.1699, 0.5136, 0.1006, 0.5227, 0.1012, 0.4579, 0.1712, 0.4486, 0.1714, 0.4493, 0.1007, 0.4585, 0.1001, 0.5507, 0.1714, 0.5414, 0.1711, 0.541, 0.1016, 0.5502, 0.1013, 0.4858, 0.17, 0.4765, 0.1704, 0.4769, 0.09917, 0.4861, 0.09913, 0.4859, 0.2948, 0.4766, 0.2952, 0.4766, 0.2328, 0.4859, 0.2325, 0.5138, 0.2944, 0.5045, 0.2943, 0.5044, 0.2321, 0.5137, 0.2322, 0.4487, 0.2958, 0.4394, 0.2956, 0.4394, 0.2335, 0.4487, 0.2336, 0.5415, 0.2954, 0.5322, 0.295, 0.5322, 0.2329, 0.5415, 0.2333, 0.4766, 0.2952, 0.4673, 0.2955, 0.4673, 0.2332, 0.4766, 0.2328, 0.5045, 0.2943, 0.4952, 0.2945, 0.4951, 0.2322, 0.5044, 0.2321, 0.5322, 0.295, 0.523, 0.2946, 0.523, 0.2325, 0.5322, 0.2329, 0.4673, 0.2955, 0.458, 0.2957, 0.458, 0.2335, 0.4673, 0.2332, 0.4952, 0.2945, 0.4859, 0.2948, 0.4859, 0.2325, 0.4951, 0.2322, 0.523, 0.2946, 0.5138, 0.2944, 0.5137, 0.2322, 0.523, 0.2325, 0.458, 0.2957, 0.4487, 0.2958, 0.4487, 0.2336, 0.458, 0.2335, 0.5507, 0.2957, 0.5415, 0.2954, 0.5415, 0.2333, 0.5507, 0.2336, 0.458, 0.4357, 0.4488, 0.4358, 0.4487, 0.376, 0.4579, 0.3759, 0.5504, 0.4358, 0.5411, 0.4356, 0.5414, 0.3757, 0.5507, 0.3759, 0.4858, 0.4352, 0.4766, 0.4355, 0.4765, 0.3755, 0.4858, 0.3753, 0.5135, 0.4349, 0.5043, 0.4349, 0.5044, 0.3749, 0.5136, 0.3749, 0.4488, 0.4358, 0.4395, 0.4357, 0.4394, 0.3758, 0.4487, 0.376, 0.5411, 0.4356, 0.5319, 0.4353, 0.5322, 0.3754, 0.5414, 0.3757, 0.4766, 0.4355, 0.4673, 0.4356, 0.4672, 0.3758, 0.4765, 0.3755, 0.5043, 0.4349, 0.495, 0.435, 0.4951, 0.375, 0.5044, 0.3749, 0.5319, 0.4353, 0.5227, 0.435, 0.5229, 0.3751, 0.5322, 0.3754, 0.4673, 0.4356, 0.458, 0.4357, 0.4579, 0.3759, 0.4672, 0.3758, 0.495, 0.435, 0.4858, 0.4352, 0.4858, 0.3753, 0.4951, 0.375, 0.5227, 0.435, 0.5135, 0.4349, 0.5136, 0.3749, 0.5229, 0.3751, 0.9891, 0.4732, 0.9496, 0.4732, 0.9496, 0.2459, 0.9891, 0.2459, 0.9495, 0.4849, 0.9887, 0.4849, 0.9887, 0.7102, 0.9495, 0.7102, 0.7651, 0.7911, 0.7885, 0.7911, 0.7885, 0.93, 0.7651, 0.93, 0.7317, 0.9745, 0.7317, 0.9511, 0.8706, 0.9511, 0.8706, 0.9745, 0.9931, 0.2353, 0.9496, 0.2353, 0.9496, 0.004935, 0.9931, 0.004935, 0.9927, 0.9503, 0.9496, 0.9503, 0.9496, 0.7219, 0.9927, 0.7219, 0.7317, 0.7891, 0.7552, 0.7891, 0.7552, 0.9299, 0.7317, 0.9299, 0.6881, 0.7378, 0.6881, 0.7612, 0.5473, 0.7612, 0.5473, 0.7378, 0.8162, 0.4237, 0.8861, 0.4237, 0.8861, 0.6793, 0.8162, 0.6793, 0.8164, 0.004937, 0.897, 0.004937, 0.897, 0.4124, 0.8164, 0.4124, 0.3859, 0.7377, 0.3859, 0.7612, 0.2306, 0.7612, 0.2306, 0.7377, 0.6799, 0.6501, 0.6565, 0.6501, 0.6565, 0.4948, 0.6799, 0.4948, 0.005246, 0.5627, 0.005249, 0.5552, 0.2311, 0.5552, 0.2311, 0.5627, 0.005251, 0.5099, 0.005254, 0.5023, 0.2311, 0.5023, 0.2311, 0.5099, 0.005237, 0.5854, 0.00524, 0.5778, 0.2311, 0.5778, 0.2311, 0.5854, 0.005241, 0.5325, 0.005245, 0.525, 0.2311, 0.525, 0.2311, 0.5325, 0.005249, 0.5552, 0.005252, 0.5476, 0.2311, 0.5476, 0.2311, 0.5552, 0.005254, 0.5023, 0.005257, 0.4948, 0.2311, 0.4948, 0.2311, 0.5023, 0.00524, 0.5778, 0.005243, 0.5703, 0.2311, 0.5703, 0.2311, 0.5778, 0.005245, 0.525, 0.005248, 0.5174, 0.2311, 0.5174, 0.2311, 0.525, 0.005252, 0.5476, 0.004938, 0.5401, 0.2311, 0.5401, 0.2311, 0.5476, 0.005243, 0.5703, 0.005246, 0.5627, 0.2311, 0.5627, 0.2311, 0.5703, 0.005248, 0.5174, 0.005251, 0.5099, 0.2311, 0.5099, 0.2311, 0.5174, 0.004938, 0.5401, 0.005241, 0.5325, 0.2311, 0.5325, 0.2311, 0.5401, 0.2292, 0.6247, 0.2292, 0.632, 0.004958, 0.632, 0.004961, 0.6247, 0.2292, 0.6758, 0.2292, 0.6831, 0.004943, 0.6831, 0.004946, 0.6758, 0.2298, 0.6028, 0.2292, 0.6101, 0.004967, 0.6101, 0.00497, 0.6028, 0.2292, 0.6539, 0.2292, 0.6612, 0.004952, 0.6612, 0.004955, 0.6539, 0.2292, 0.632, 0.2292, 0.6393, 0.004955, 0.6393, 0.004958, 0.632, 0.2292, 0.5955, 0.2298, 0.6028, 0.00497, 0.6028, 0.004967, 0.5955, 0.2292, 0.6101, 0.2292, 0.6174, 0.004964, 0.6174, 0.004967, 0.6101, 0.2292, 0.6612, 0.2292, 0.6685, 0.004949, 0.6685, 0.004952, 0.6612, 0.2292, 0.6393, 0.2299, 0.6466, 0.004958, 0.6466, 0.004955, 0.6393, 0.2292, 0.6174, 0.2292, 0.6247, 0.004961, 0.6247, 0.004964, 0.6174, 0.2292, 0.6685, 0.2292, 0.6758, 0.004946, 0.6758, 0.004949, 0.6685, 0.2299, 0.6466, 0.2292, 0.6539, 0.004955, 0.6539, 0.004958, 0.6466, 0.6028, 0.7276, 0.6028, 0.4948, 0.6101, 0.4948, 0.6101, 0.7276, 0.5663, 0.7276, 0.5663, 0.4948, 0.5736, 0.4948, 0.5736, 0.7276, 0.5809, 0.7276, 0.5809, 0.4948, 0.5882, 0.4948, 0.5882, 0.7276, 0.632, 0.7276, 0.632, 0.4948, 0.6393, 0.4948, 0.6393, 0.7276, 0.6101, 0.7276, 0.6101, 0.4948, 0.6174, 0.4948, 0.6174, 0.7276, 0.5736, 0.7276, 0.5736, 0.4948, 0.5809, 0.4948, 0.5809, 0.7276, 0.5882, 0.7276, 0.5882, 0.4948, 0.5955, 0.4948, 0.5955, 0.7276, 0.6393, 0.7276, 0.6393, 0.4948, 0.6466, 0.4948, 0.6466, 0.7276, 0.6174, 0.7276, 0.6174, 0.4948, 0.6247, 0.4948, 0.6247, 0.7276, 0.5955, 0.7276, 0.5955, 0.4948, 0.6028, 0.4948, 0.6028, 0.7276, 0.559, 0.7276, 0.559, 0.4948, 0.5663, 0.4948, 0.5663, 0.7276, 0.6247, 0.7276, 0.6247, 0.4948, 0.632, 0.4948, 0.632, 0.7276, 0.8384, 0.9409, 0.8384, 0.7081, 0.8457, 0.7081, 0.8457, 0.9409, 0.8895, 0.9409, 0.8895, 0.7081, 0.8968, 0.7081, 0.8968, 0.9409, 0.8165, 0.9409, 0.8165, 0.7082, 0.8238, 0.7082, 0.8238, 0.9409, 0.8676, 0.9409, 0.8676, 0.7081, 0.8749, 0.7081, 0.8749, 0.9409, 0.8457, 0.9409, 0.8457, 0.7081, 0.853, 0.7081, 0.853, 0.9409, 0.8092, 0.9409, 0.8092, 0.7082, 0.8165, 0.7082, 0.8165, 0.9409, 0.8238, 0.9409, 0.8238, 0.7082, 0.8311, 0.7082, 0.8311, 0.9409, 0.8749, 0.9409, 0.8749, 0.7081, 0.8822, 0.7081, 0.8822, 0.9409, 0.853, 0.9409, 0.853, 0.7081, 0.8603, 0.7081, 0.8603, 0.9409, 0.8311, 0.9409, 0.8311, 0.7082, 0.8384, 0.7081, 0.8384, 0.9409, 0.8822, 0.9409, 0.8822, 0.7081, 0.8895, 0.7081, 0.8895, 0.9409, 0.8603, 0.9409, 0.8603, 0.7081, 0.8676, 0.7081, 0.8676, 0.9409, 0.2207, 0.7398, 0.2207, 0.7455, 0.004987, 0.7455, 0.004999, 0.7398, 0.2208, 0.7114, 0.2208, 0.717, 0.005046, 0.717, 0.005058, 0.7114, 0.2208, 0.7227, 0.2208, 0.7284, 0.005022, 0.7284, 0.005034, 0.7227, 0.2208, 0.6943, 0.2208, 0.7, 0.005081, 0.7, 0.005093, 0.6943, 0.2207, 0.7455, 0.2207, 0.7512, 0.004975, 0.7512, 0.004987, 0.7455, 0.2208, 0.717, 0.2208, 0.7227, 0.005034, 0.7227, 0.005046, 0.717, 0.2208, 0.7284, 0.2207, 0.7341, 0.005011, 0.7341, 0.005022, 0.7284, 0.2208, 0.7, 0.2208, 0.7057, 0.005069, 0.7057, 0.005081, 0.7, 0.2207, 0.7512, 0.2207, 0.7569, 0.004964, 0.7569, 0.004975, 0.7512, 0.2207, 0.7341, 0.2207, 0.7398, 0.004999, 0.7398, 0.005011, 0.7341, 0.2208, 0.7057, 0.2208, 0.7114, 0.005058, 0.7114, 0.005069, 0.7057, 0.2207, 0.7569, 0.2207, 0.7625, 0.004952, 0.7625, 0.004964, 0.7569, 0.4729, 0.9397, 0.4685, 0.9394, 0.4706, 0.9367, 0.4697, 0.9421, 0.4685, 0.9394, 0.4729, 0.9397, 0.4724, 0.9457, 0.4692, 0.9452, 0.4697, 0.9421, 0.4734, 0.9428, 0.4693, 0.9502, 0.4692, 0.9452, 0.4724, 0.9457, 0.4612, 0.9576, 0.4586, 0.9546, 0.4693, 0.9502, 0.457, 0.9501, 0.4692, 0.9452, 0.4693, 0.9502, 0.4586, 0.9546, 0.4697, 0.9421, 0.4692, 0.9452, 0.457, 0.9501, 0.4556, 0.9437, 0.4697, 0.9421, 0.4556, 0.9437, 0.4557, 0.9378, 0.4685, 0.9394, 0.4557, 0.9378, 0.4577, 0.9328, 0.4706, 0.9367, 0.4685, 0.9394, 0.4706, 0.9367, 0.4577, 0.9328, 0.4634, 0.9311, 0.4634, 0.9311, 0.4577, 0.9328, 0.4587, 0.9283, 0.4559, 0.9272, 0.4587, 0.9283, 0.4577, 0.9328, 0.4334, 0.9228, 0.4559, 0.9272, 0.4577, 0.9328, 0.4393, 0.9316, 0.4164, 0.929, 0.4158, 0.9165, 0.4334, 0.9228, 0.4393, 0.9316, 0.4386, 0.9606, 0.4586, 0.9546, 0.4612, 0.9576, 0.4515, 0.9618, 0.4325, 0.9698, 0.4386, 0.9606, 0.4515, 0.9618, 0.4212, 0.9666, 0.4386, 0.9606, 0.4325, 0.9698, 0.4166, 0.9807, 0.4132, 0.9863, 0.3995, 0.9862, 0.4016, 0.9785, 0.4166, 0.9807, 0.4118, 0.9892, 0.3995, 0.9862, 0.4132, 0.9863, 0.4042, 0.9021, 0.4053, 0.9061, 0.3952, 0.9102, 0.3914, 0.9034, 0.4078, 0.9097, 0.3952, 0.9102, 0.4053, 0.9061, 0.4158, 0.9165, 0.3999, 0.918, 0.4108, 0.9131, 0.4108, 0.9131, 0.3999, 0.918, 0.3952, 0.9102, 0.4078, 0.9097, 0.4164, 0.929, 0.3999, 0.918, 0.4158, 0.9165, 0.4012, 0.9282, 0.3999, 0.918, 0.4164, 0.929, 0.4013, 0.9385, 0.4012, 0.9282, 0.4164, 0.929, 0.4185, 0.9376, 0.437, 0.9367, 0.4185, 0.9376, 0.4164, 0.929, 0.4393, 0.9316, 0.4557, 0.9378, 0.437, 0.9367, 0.4393, 0.9316, 0.4577, 0.9328, 0.4371, 0.9545, 0.457, 0.9501, 0.4586, 0.9546, 0.4386, 0.9606, 0.4209, 0.9577, 0.4371, 0.9545, 0.4386, 0.9606, 0.4212, 0.9666, 0.402, 0.9679, 0.4212, 0.9666, 0.4166, 0.9807, 0.4016, 0.9785, 0.4039, 0.9593, 0.4209, 0.9577, 0.4212, 0.9666, 0.402, 0.9679, 0.4194, 0.9465, 0.4209, 0.9577, 0.4039, 0.9593, 0.4019, 0.9487, 0.4371, 0.9545, 0.4209, 0.9577, 0.4194, 0.9465, 0.4354, 0.9447, 0.457, 0.9501, 0.4371, 0.9545, 0.4354, 0.9447, 0.4556, 0.9437, 0.437, 0.9367, 0.4557, 0.9378, 0.4556, 0.9437, 0.4354, 0.9447, 0.4185, 0.9376, 0.437, 0.9367, 0.4354, 0.9447, 0.4194, 0.9465, 0.4013, 0.9385, 0.4185, 0.9376, 0.4194, 0.9465, 0.4019, 0.9487, 0.4019, 0.9487, 0.3818, 0.9517, 0.3813, 0.9402, 0.4013, 0.9385, 0.3661, 0.9417, 0.3813, 0.9402, 0.3818, 0.9517, 0.3656, 0.9528, 0.3489, 0.9443, 0.3661, 0.9417, 0.3656, 0.9528, 0.3487, 0.9546, 0.3271, 0.947, 0.3489, 0.9443, 0.3487, 0.9546, 0.3292, 0.9565, 0.3137, 0.9483, 0.3271, 0.947, 0.3292, 0.9565, 0.3147, 0.9581, 0.2721, 0.9536, 0.3137, 0.9483, 0.3147, 0.9581, 0.2733, 0.9607, 0.2615, 0.9578, 0.2721, 0.9536, 0.2733, 0.9607, 0.2605, 0.9625, 0.2603, 0.9553, 0.2661, 0.9508, 0.2721, 0.9536, 0.2615, 0.9578, 0.2661, 0.9508, 0.2719, 0.9487, 0.2721, 0.9536, 0.3137, 0.9483, 0.2721, 0.9536, 0.2719, 0.9487, 0.3125, 0.942, 0.3271, 0.947, 0.3137, 0.9483, 0.3125, 0.942, 0.3262, 0.94, 0.3489, 0.9443, 0.3271, 0.947, 0.3262, 0.94, 0.3466, 0.9369, 0.3661, 0.9417, 0.3489, 0.9443, 0.3466, 0.9369, 0.3637, 0.9344, 0.3813, 0.9402, 0.3661, 0.9417, 0.3637, 0.9344, 0.3784, 0.9322, 0.4013, 0.9385, 0.3813, 0.9402, 0.3784, 0.9322, 0.4012, 0.9282, 0.3784, 0.9322, 0.3772, 0.9242, 0.3999, 0.918, 0.4012, 0.9282, 0.3606, 0.9263, 0.3772, 0.9242, 0.3784, 0.9322, 0.3637, 0.9344, 0.3437, 0.9253, 0.3606, 0.9263, 0.3637, 0.9344, 0.3466, 0.9369, 0.3437, 0.9253, 0.3466, 0.9369, 0.3361, 0.9285, 0.3171, 0.9342, 0.3361, 0.9285, 0.3466, 0.9369, 0.3262, 0.94, 0.3125, 0.942, 0.3171, 0.9342, 0.3262, 0.94, 0.2987, 0.9383, 0.3171, 0.9342, 0.3125, 0.942, 0.2719, 0.9487, 0.2987, 0.9383, 0.2719, 0.9487, 0.2728, 0.9435, 0.265, 0.9474, 0.2728, 0.9435, 0.2719, 0.9487, 0.2661, 0.9508, 0.2593, 0.953, 0.265, 0.9474, 0.2661, 0.9508, 0.2603, 0.9553, 0.2733, 0.9607, 0.2736, 0.9672, 0.2618, 0.967, 0.2605, 0.9625, 0.3148, 0.9654, 0.2736, 0.9672, 0.2733, 0.9607, 0.3147, 0.9581, 0.3308, 0.9638, 0.3148, 0.9654, 0.3147, 0.9581, 0.3292, 0.9565, 0.3497, 0.9629, 0.3308, 0.9638, 0.3292, 0.9565, 0.3487, 0.9546, 0.3669, 0.9619, 0.3497, 0.9629, 0.3487, 0.9546, 0.3656, 0.9528, 0.3825, 0.961, 0.3669, 0.9619, 0.3656, 0.9528, 0.3818, 0.9517, 0.4039, 0.9593, 0.3825, 0.961, 0.3818, 0.9517, 0.4019, 0.9487, 0.3825, 0.961, 0.4039, 0.9593, 0.402, 0.9679, 0.3823, 0.9689, 0.3669, 0.9619, 0.3825, 0.961, 0.3823, 0.9689, 0.366, 0.9687, 0.3497, 0.9629, 0.3669, 0.9619, 0.366, 0.9687, 0.3493, 0.9706, 0.3308, 0.9638, 0.3497, 0.9629, 0.3493, 0.9706, 0.3293, 0.9715, 0.3148, 0.9654, 0.3308, 0.9638, 0.3293, 0.9715, 0.3141, 0.9723, 0.2736, 0.9672, 0.3148, 0.9654, 0.3141, 0.9723, 0.2736, 0.9727, 0.2618, 0.967, 0.2736, 0.9672, 0.2736, 0.9727, 0.2609, 0.9696, 0.2592, 0.9717, 0.2609, 0.9696, 0.2736, 0.9727, 0.2651, 0.9759, 0.2651, 0.9759, 0.2736, 0.9727, 0.2721, 0.9783, 0.2771, 0.9792, 0.2721, 0.9783, 0.2736, 0.9727, 0.3141, 0.9723, 0.2771, 0.9792, 0.3141, 0.9723, 0.3074, 0.9793, 0.3074, 0.9793, 0.3141, 0.9723, 0.3322, 0.9797, 0.3141, 0.9723, 0.3293, 0.9715, 0.3322, 0.9797, 0.3404, 0.9805, 0.3322, 0.9797, 0.3293, 0.9715, 0.3493, 0.9706, 0.3404, 0.9805, 0.3493, 0.9706, 0.348, 0.9818, 0.366, 0.9687, 0.3644, 0.9782, 0.348, 0.9818, 0.3493, 0.9706, 0.3823, 0.9783, 0.3644, 0.9782, 0.366, 0.9687, 0.3823, 0.9689, 0.4016, 0.9785, 0.3823, 0.9783, 0.3823, 0.9689, 0.402, 0.9679, 0.3823, 0.9783, 0.4016, 0.9785, 0.3995, 0.9862, 0.3801, 0.9844, 0.3644, 0.9782, 0.3823, 0.9783, 0.3801, 0.9844, 0.3592, 0.987, 0.3546, 0.9844, 0.3644, 0.9782, 0.3592, 0.987, 0.3644, 0.9782, 0.3546, 0.9844, 0.348, 0.9818, 0.3592, 0.987, 0.3801, 0.9844, 0.3611, 0.9893, 0.3547, 0.9149, 0.3593, 0.9162, 0.3539, 0.9177, 0.3747, 0.9157, 0.3593, 0.9162, 0.3547, 0.9149, 0.3724, 0.9068, 0.3952, 0.9102, 0.3747, 0.9157, 0.3724, 0.9068, 0.3914, 0.9034, 0.3772, 0.9242, 0.3747, 0.9157, 0.3952, 0.9102, 0.3999, 0.918, 0.3593, 0.9162, 0.3747, 0.9157, 0.3772, 0.9242, 0.3606, 0.9263, 0.3498, 0.9213, 0.3606, 0.9263, 0.3437, 0.9253, 0.3539, 0.9177, 0.3593, 0.9162, 0.3606, 0.9263, 0.3498, 0.9213, 0.2565, 0.9682, 0.2609, 0.9696, 0.2592, 0.9717, 0.2593, 0.953, 0.2603, 0.9553, 0.2565, 0.9569, 0.2605, 0.9625, 0.2565, 0.9569, 0.2603, 0.9553, 0.2615, 0.9578, 0.2572, 0.9621, 0.2565, 0.9569, 0.2605, 0.9625, 0.2565, 0.9569, 0.2572, 0.9621, 0.2549, 0.9607, 0.2609, 0.9696, 0.2565, 0.9682, 0.2618, 0.967, 0.2575, 0.964, 0.2605, 0.9625, 0.2618, 0.967, 0.2565, 0.9682, 0.255, 0.9652, 0.2575, 0.964, 0.2565, 0.9682, 0.2381, 0.9464, 0.2338, 0.9461, 0.2359, 0.9435, 0.235, 0.9488, 0.2338, 0.9461, 0.2381, 0.9464, 0.2376, 0.9522, 0.2345, 0.9517, 0.235, 0.9488, 0.2386, 0.9494, 0.2346, 0.9566, 0.2345, 0.9517, 0.2376, 0.9522, 0.2268, 0.9637, 0.2242, 0.9608, 0.2346, 0.9566, 0.2226, 0.9564, 0.2345, 0.9517, 0.2346, 0.9566, 0.2242, 0.9608, 0.235, 0.9488, 0.2345, 0.9517, 0.2226, 0.9564, 0.2213, 0.9503, 0.235, 0.9488, 0.2213, 0.9503, 0.2214, 0.9446, 0.2338, 0.9461, 0.2214, 0.9446, 0.2233, 0.9397, 0.2359, 0.9435, 0.2338, 0.9461, 0.2359, 0.9435, 0.2233, 0.9397, 0.2289, 0.9381, 0.2289, 0.9381, 0.2233, 0.9397, 0.2243, 0.9354, 0.2216, 0.9343, 0.2243, 0.9354, 0.2233, 0.9397, 0.1998, 0.9301, 0.2216, 0.9343, 0.2233, 0.9397, 0.2055, 0.9385, 0.1833, 0.936, 0.1827, 0.9239, 0.1998, 0.9301, 0.2055, 0.9385, 0.2048, 0.9667, 0.2242, 0.9608, 0.2268, 0.9637, 0.2173, 0.9678, 0.1989, 0.9756, 0.2048, 0.9667, 0.2173, 0.9678, 0.1879, 0.9724, 0.2048, 0.9667, 0.1989, 0.9756, 0.1835, 0.9861, 0.1802, 0.9915, 0.1669, 0.9914, 0.169, 0.984, 0.1835, 0.9861, 0.1788, 0.9943, 0.1669, 0.9914, 0.1802, 0.9915, 0.1715, 0.91, 0.1725, 0.9139, 0.1627, 0.9178, 0.1591, 0.9113, 0.175, 0.9174, 0.1627, 0.9178, 0.1725, 0.9139, 0.1827, 0.9239, 0.1674, 0.9254, 0.1779, 0.9206, 0.1779, 0.9206, 0.1674, 0.9254, 0.1627, 0.9178, 0.175, 0.9174, 0.1833, 0.936, 0.1674, 0.9254, 0.1827, 0.9239, 0.1685, 0.9353, 0.1674, 0.9254, 0.1833, 0.936, 0.1687, 0.9453, 0.1685, 0.9353, 0.1833, 0.936, 0.1854, 0.9443, 0.2033, 0.9435, 0.1854, 0.9443, 0.1833, 0.936, 0.2055, 0.9385, 0.2214, 0.9446, 0.2033, 0.9435, 0.2055, 0.9385, 0.2233, 0.9397, 0.2034, 0.9607, 0.2226, 0.9564, 0.2242, 0.9608, 0.2048, 0.9667, 0.1877, 0.9638, 0.2034, 0.9607, 0.2048, 0.9667, 0.1879, 0.9724, 0.1693, 0.9737, 0.1879, 0.9724, 0.1835, 0.9861, 0.169, 0.984, 0.1712, 0.9654, 0.1877, 0.9638, 0.1879, 0.9724, 0.1693, 0.9737, 0.1862, 0.953, 0.1877, 0.9638, 0.1712, 0.9654, 0.1693, 0.9551, 0.2034, 0.9607, 0.1877, 0.9638, 0.1862, 0.953, 0.2018, 0.9513, 0.2226, 0.9564, 0.2034, 0.9607, 0.2018, 0.9513, 0.2213, 0.9503, 0.2033, 0.9435, 0.2214, 0.9446, 0.2213, 0.9503, 0.2018, 0.9513, 0.1854, 0.9443, 0.2033, 0.9435, 0.2018, 0.9513, 0.1862, 0.953, 0.1687, 0.9453, 0.1854, 0.9443, 0.1862, 0.953, 0.1693, 0.9551, 0.1693, 0.9551, 0.1497, 0.958, 0.1493, 0.9469, 0.1687, 0.9453, 0.1345, 0.9483, 0.1493, 0.9469, 0.1497, 0.958, 0.134, 0.9591, 0.1178, 0.9509, 0.1345, 0.9483, 0.134, 0.9591, 0.1176, 0.9608, 0.09675, 0.9535, 0.1178, 0.9509, 0.1176, 0.9608, 0.09872, 0.9626, 0.0837, 0.9547, 0.09675, 0.9535, 0.09872, 0.9626, 0.08464, 0.9642, 0.04342, 0.9598, 0.0837, 0.9547, 0.08464, 0.9642, 0.04457, 0.9667, 0.03314, 0.9639, 0.04342, 0.9598, 0.04457, 0.9667, 0.03218, 0.9684, 0.03196, 0.9615, 0.03756, 0.9571, 0.04342, 0.9598, 0.03314, 0.9639, 0.03756, 0.9571, 0.04315, 0.9551, 0.04342, 0.9598, 0.0837, 0.9547, 0.04342, 0.9598, 0.04315, 0.9551, 0.08259, 0.9486, 0.09675, 0.9535, 0.0837, 0.9547, 0.08259, 0.9486, 0.09587, 0.9467, 0.1178, 0.9509, 0.09675, 0.9535, 0.09587, 0.9467, 0.1156, 0.9437, 0.1345, 0.9483, 0.1178, 0.9509, 0.1156, 0.9437, 0.1322, 0.9413, 0.1493, 0.9469, 0.1345, 0.9483, 0.1322, 0.9413, 0.1465, 0.9391, 0.1687, 0.9453, 0.1493, 0.9469, 0.1465, 0.9391, 0.1685, 0.9353, 0.1465, 0.9391, 0.1453, 0.9314, 0.1674, 0.9254, 0.1685, 0.9353, 0.1292, 0.9334, 0.1453, 0.9314, 0.1465, 0.9391, 0.1322, 0.9413, 0.1128, 0.9324, 0.1292, 0.9334, 0.1322, 0.9413, 0.1156, 0.9437, 0.1128, 0.9324, 0.1156, 0.9437, 0.1054, 0.9355, 0.08705, 0.9411, 0.1054, 0.9355, 0.1156, 0.9437, 0.09587, 0.9467, 0.08259, 0.9486, 0.08705, 0.9411, 0.09587, 0.9467, 0.06923, 0.9451, 0.08705, 0.9411, 0.08259, 0.9486, 0.04315, 0.9551, 0.06923, 0.9451, 0.04315, 0.9551, 0.04405, 0.9501, 0.03654, 0.9538, 0.04405, 0.9501, 0.04315, 0.9551, 0.03756, 0.9571, 0.03101, 0.9593, 0.03654, 0.9538, 0.03756, 0.9571, 0.03196, 0.9615, 0.04457, 0.9667, 0.04487, 0.973, 0.03344, 0.9728, 0.03218, 0.9684, 0.0848, 0.9713, 0.04487, 0.973, 0.04457, 0.9667, 0.08464, 0.9642, 0.1003, 0.9697, 0.0848, 0.9713, 0.08464, 0.9642, 0.09872, 0.9626, 0.1186, 0.9689, 0.1003, 0.9697, 0.09872, 0.9626, 0.1176, 0.9608, 0.1353, 0.9679, 0.1186, 0.9689, 0.1176, 0.9608, 0.134, 0.9591, 0.1504, 0.967, 0.1353, 0.9679, 0.134, 0.9591, 0.1497, 0.958, 0.1712, 0.9654, 0.1504, 0.967, 0.1497, 0.958, 0.1693, 0.9551, 0.1504, 0.967, 0.1712, 0.9654, 0.1693, 0.9737, 0.1502, 0.9747, 0.1353, 0.9679, 0.1504, 0.967, 0.1502, 0.9747, 0.1345, 0.9745, 0.1186, 0.9689, 0.1353, 0.9679, 0.1345, 0.9745, 0.1182, 0.9763, 0.1003, 0.9697, 0.1186, 0.9689, 0.1182, 0.9763, 0.09884, 0.9772, 0.0848, 0.9713, 0.1003, 0.9697, 0.09884, 0.9772, 0.08412, 0.9779, 0.04487, 0.973, 0.0848, 0.9713, 0.08412, 0.9779, 0.04487, 0.9783, 0.03344, 0.9728, 0.04487, 0.973, 0.04487, 0.9783, 0.03251, 0.9753, 0.0309, 0.9773, 0.03251, 0.9753, 0.04487, 0.9783, 0.03661, 0.9814, 0.03661, 0.9814, 0.04487, 0.9783, 0.04335, 0.9838, 0.04821, 0.9846, 0.04335, 0.9838, 0.04487, 0.9783, 0.08412, 0.9779, 0.04821, 0.9846, 0.08412, 0.9779, 0.07758, 0.9847, 0.07758, 0.9847, 0.08412, 0.9779, 0.1017, 0.9851, 0.08412, 0.9779, 0.09884, 0.9772, 0.1017, 0.9851, 0.1096, 0.9859, 0.1017, 0.9851, 0.09884, 0.9772, 0.1182, 0.9763, 0.1096, 0.9859, 0.1182, 0.9763, 0.117, 0.9871, 0.1345, 0.9745, 0.1329, 0.9836, 0.117, 0.9871, 0.1182, 0.9763, 0.1502, 0.9838, 0.1329, 0.9836, 0.1345, 0.9745, 0.1502, 0.9747, 0.169, 0.984, 0.1502, 0.9838, 0.1502, 0.9747, 0.1693, 0.9737, 0.1502, 0.9838, 0.169, 0.984, 0.1669, 0.9914, 0.1481, 0.9897, 0.1329, 0.9836, 0.1502, 0.9838, 0.1481, 0.9897, 0.1278, 0.9922, 0.1234, 0.9897, 0.1329, 0.9836, 0.1278, 0.9922, 0.1329, 0.9836, 0.1234, 0.9897, 0.117, 0.9871, 0.1278, 0.9922, 0.1481, 0.9897, 0.1296, 0.9944, 0.1235, 0.9224, 0.1279, 0.9236, 0.1228, 0.9251, 0.1429, 0.9231, 0.1279, 0.9236, 0.1235, 0.9224, 0.1407, 0.9145, 0.1627, 0.9178, 0.1429, 0.9231, 0.1407, 0.9145, 0.1591, 0.9113, 0.1453, 0.9314, 0.1429, 0.9231, 0.1627, 0.9178, 0.1674, 0.9254, 0.1279, 0.9236, 0.1429, 0.9231, 0.1453, 0.9314, 0.1292, 0.9334, 0.1187, 0.9286, 0.1292, 0.9334, 0.1128, 0.9324, 0.1228, 0.9251, 0.1279, 0.9236, 0.1292, 0.9334, 0.1187, 0.9286, 0.02824, 0.9739, 0.03251, 0.9753, 0.0309, 0.9773, 0.03101, 0.9593, 0.03196, 0.9615, 0.02828, 0.963, 0.03218, 0.9684, 0.02828, 0.963, 0.03196, 0.9615, 0.03314, 0.9639, 0.02895, 0.968, 0.02828, 0.963, 0.03218, 0.9684, 0.02828, 0.963, 0.02895, 0.968, 0.02666, 0.9667, 0.03251, 0.9753, 0.02824, 0.9739, 0.03344, 0.9728, 0.02921, 0.9699, 0.03218, 0.9684, 0.03344, 0.9728, 0.02824, 0.9739, 0.0268, 0.9711, 0.02921, 0.9699, 0.02824, 0.9739, 0.2848, 0.4948, 0.2775, 0.4948, 0.2775, 0.7276, 0.2848, 0.7276, 0.3213, 0.4948, 0.314, 0.4948, 0.314, 0.7276, 0.3213, 0.7276, 0.3067, 0.4948, 0.2994, 0.4948, 0.2994, 0.7276, 0.3067, 0.7276, 0.2556, 0.4948, 0.2483, 0.4948, 0.2483, 0.7276, 0.2556, 0.7276, 0.2775, 0.4948, 0.2702, 0.4948, 0.2702, 0.7276, 0.2775, 0.7276, 0.314, 0.4948, 0.3067, 0.4948, 0.3067, 0.7276, 0.314, 0.7276, 0.2994, 0.4948, 0.2921, 0.4948, 0.2921, 0.7276, 0.2994, 0.7276, 0.2483, 0.4948, 0.241, 0.4948, 0.241, 0.7276, 0.2483, 0.7276, 0.2702, 0.4948, 0.2629, 0.4948, 0.2629, 0.7276, 0.2702, 0.7276, 0.2921, 0.4948, 0.2848, 0.4948, 0.2848, 0.7276, 0.2921, 0.7276, 0.3286, 0.4948, 0.3213, 0.4948, 0.3213, 0.7276, 0.3286, 0.7276, 0.2629, 0.4948, 0.2556, 0.4948, 0.2556, 0.7276, 0.2629, 0.7276, 0.3969, 0.4948, 0.3896, 0.4948, 0.3896, 0.7276, 0.3969, 0.7276, 0.3458, 0.4948, 0.3385, 0.4948, 0.3385, 0.7276, 0.3458, 0.7276, 0.4188, 0.4948, 0.4115, 0.4948, 0.4115, 0.7276, 0.4188, 0.7276, 0.3677, 0.4948, 0.3604, 0.4948, 0.3604, 0.7276, 0.3677, 0.7276, 0.3896, 0.4948, 0.3823, 0.4948, 0.3823, 0.7276, 0.3896, 0.7276, 0.4261, 0.4948, 0.4188, 0.4948, 0.4188, 0.7276, 0.4261, 0.7276, 0.4115, 0.4948, 0.4042, 0.4948, 0.4042, 0.7276, 0.4115, 0.7276, 0.3604, 0.4948, 0.3531, 0.4948, 0.3531, 0.7276, 0.3604, 0.7276, 0.3823, 0.4948, 0.375, 0.4948, 0.375, 0.7276, 0.3823, 0.7276, 0.4042, 0.4948, 0.3969, 0.4948, 0.3969, 0.7276, 0.4042, 0.7276, 0.3531, 0.4948, 0.3458, 0.4948, 0.3458, 0.7276, 0.3531, 0.7276, 0.375, 0.4948, 0.3677, 0.4948, 0.3677, 0.7276, 0.375, 0.7276])
me_chair_001.materials.append(mat_painted_wooden_chair_02)
me_chair_001.use_remesh_fix_poles = True
me_chair_001.use_remesh_preserve_attributes = False
me_chair_001.update()

# ---- objects
ob_painted_wooden_chair_02 = bpy.data.objects.new('painted_wooden_chair_02', me_chair_001)

# ---- transforms, parenting, visibility, modifiers, constraints
ob_painted_wooden_chair_02.location = (0.0, 0.0, 0.0)
ob_painted_wooden_chair_02.rotation_euler = (0.0, -0.0, -1.571)
_m = ob_painted_wooden_chair_02.modifiers.new('Auto Smooth', 'NODES')
_m.node_group = ng_auto_smooth
_gi = [s.identifier for s in ng_auto_smooth.interface.items_tree if s.item_type == 'SOCKET' and s.in_out == 'INPUT']
_m[_gi[1]] = 3.142  # Angle
_m = ob_painted_wooden_chair_02.modifiers.new('WeightedNormal', 'WEIGHTED_NORMAL')
_m.keep_sharp = True

# ---- collection membership
col_painted_wooden_chair_02.objects.link(ob_painted_wooden_chair_02)

# ---- scene / render settings (as saved in the file)
scene.frame_start = 1; scene.frame_end = 250; scene.frame_set(0)
scene.render.engine = 'BLENDER_EEVEE_NEXT'
scene.render.fps = 25
scene.cycles.use_denoising = False
scene.cycles.samples = 128
scene.cycles.sampling_pattern = 'TABULATED_SOBOL'
scene.cycles.use_adaptive_sampling = False
scene.cycles.use_light_tree = False
scene.eevee.use_gtao = True
scene.eevee.use_raytracing = True
scene.view_settings.view_transform = 'Filmic'
bpy.context.view_layer.update()

# ---- added for rendering (the .blend has no active camera and no usable light): camera, sun
cam_auto = bpy.data.cameras.new('AutoCamera')
cam_auto.lens = 50.0
cam_auto.sensor_width = 36.0
cam_auto.clip_end = 1000.0
ob_auto_camera = bpy.data.objects.new('AutoCamera', cam_auto)
scene.collection.objects.link(ob_auto_camera)
ob_auto_camera.location = (1.43135, -1.7036, 1.7891)
ob_auto_camera.rotation_euler = (1.09748, -7.21219e-08, 0.694738)
scene.camera = ob_auto_camera
light_auto_sun = bpy.data.lights.new('AutoSun', 'SUN')
light_auto_sun.energy = 3.0
light_auto_sun.angle = 0.0523599
ob_auto_sun = bpy.data.objects.new('AutoSun', light_auto_sun)
scene.collection.objects.link(ob_auto_sun)
ob_auto_sun.rotation_euler = (0.872665, 0.174533, 0.523599)
bpy.context.view_layer.update()
